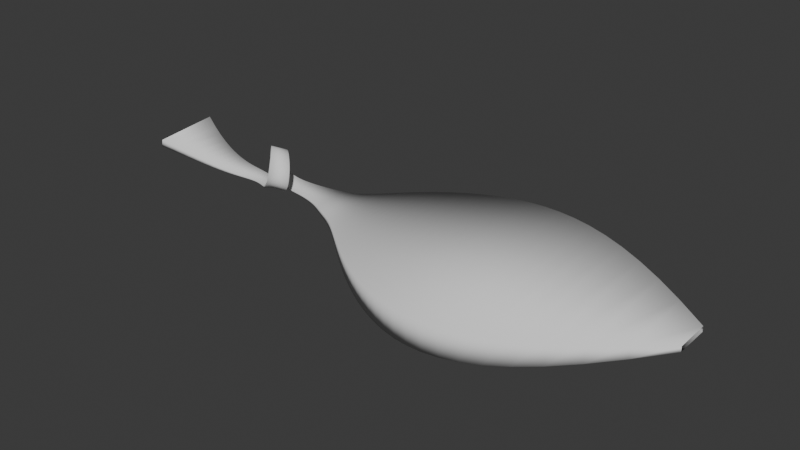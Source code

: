 # Source: loopGround.blend  (saved by Blender 4.5.88; exported with 4.5.12 LTS)
import bpy
from mathutils import Matrix  # noqa: F401  (used for matrix-valued properties, if any)

bpy.ops.wm.read_factory_settings(use_empty=True)
scene = bpy.context.scene
scene.name = 'Scene'

# ---- collections
col_collection = bpy.data.collections.new('Collection'); scene.collection.children.link(col_collection)

# ---- world
world_world = bpy.data.worlds.new('World'); scene.world = world_world
world_world.use_nodes = True; world_world.node_tree.nodes.clear()
_N = world_world.node_tree.nodes; _L = world_world.node_tree.links
n0 = _N.new('ShaderNodeOutputWorld'); n0.name = 'World Output'; n0.location = (200, 100)
n1 = _N.new('ShaderNodeBackground'); n1.name = 'Background'; n1.location = (-200, 100)
n1.inputs[0].default_value = (0.05088, 0.05088, 0.05088, 1.0)
_L.new(n1.outputs[0], n0.inputs[0])
n0.is_active_output = True
world_world.color = (0.05088, 0.05088, 0.05088)
world_world.sun_shadow_jitter_overblur = 0.0

# ---- meshes
me_nurbspath = bpy.data.meshes.new('NurbsPath')
me_nurbspath.from_pydata([(-21.64, 4.508, 4.05), (-22.55, -5.269, 2.644), (-23.07, -5.022, 1.266), (-22.16, 4.755, 2.671), (-19.58, 3.838, 2.968), (-20.17, -4.777, 2.133), (-20.59, -4.629, 0.9061), (-20.0, 3.986, 1.741), (-17.68, 3.245, 2.169), (-18.09, -4.326, 1.638), (-18.43, -4.231, 0.5495), (-18.02, 3.34, 1.08), (-15.96, 2.733, 1.587), (-16.26, -3.923, 1.185), (-16.52, -3.853, 0.2196), (-16.22, 2.803, 0.6212), (-14.4, 2.294, 1.17), (-14.64, -3.571, 0.7897), (-14.84, -3.507, -0.06845), (-14.6, 2.359, 0.3121), (-13.0, 1.922, 0.8786), (-13.2, -3.265, 0.4574), (-13.36, -3.197, -0.3073), (-13.16, 1.991, 0.1139), (-11.75, 1.607, 0.6806), (-11.92, -3.001, 0.1883), (-12.04, -2.924, -0.4955), (-11.86, 1.685, -0.003106), (-10.63, 1.341, 0.5522), (-10.78, -2.775, -0.02199), (-10.87, -2.686, -0.6358), (-10.71, 1.43, -0.06159), (-9.629, 1.115, 0.4744), (-9.764, -2.583, -0.1801), (-9.821, -2.483, -0.7337), (-9.686, 1.215, -0.07916), (-8.733, 0.9232, 0.4326), (-8.851, -2.421, -0.2942), (-8.888, -2.311, -0.7963), (-8.77, 1.034, -0.06938), (-7.926, 0.7596, 0.4155), (-8.033, -2.288, -0.3727), (-8.054, -2.169, -0.831), (-7.947, 0.8788, -0.04278), (-7.194, 0.619, 0.4139), (-7.296, -2.181, -0.4237), (-7.306, -2.055, -0.8452), (-7.204, 0.7454, -0.007507), (-6.526, 0.4968, 0.4211), (-6.632, -2.099, -0.4544), (-6.633, -1.967, -0.8453), (-6.527, 0.6287, 0.03022), (-5.91, 0.3891, 0.4318), (-6.03, -2.041, -0.4708), (-6.025, -1.905, -0.8369), (-5.905, 0.5248, 0.06573), (-5.337, 0.2922, 0.4421), (-5.481, -2.005, -0.4774), (-5.471, -1.867, -0.8238), (-5.327, 0.4302, 0.09573), (-4.799, 0.2032, 0.4495), (-4.978, -1.992, -0.4774), (-4.964, -1.853, -0.8088), (-4.786, 0.342, 0.1182), (-4.291, 0.1196, 0.453), (-4.512, -2.001, -0.4722), (-4.494, -1.863, -0.793), (-4.273, 0.2577, 0.1323), (-3.806, 0.0392, 0.4525), (-4.078, -2.032, -0.4622), (-4.056, -1.896, -0.7765), (-3.784, 0.1751, 0.1382), (-3.34, -0.03971, 0.4481), (-3.67, -2.086, -0.4468), (-3.644, -1.953, -0.7586), (-3.314, 0.0924, 0.1363), (-2.89, -0.1187, 0.4394), (-3.284, -2.161, -0.4252), (-3.253, -2.035, -0.7381), (-2.859, 0.007763, 0.1265), (-2.451, -0.1991, 0.4264), (-2.915, -2.257, -0.3959), (-2.879, -2.139, -0.7133), (-2.416, -0.08035, 0.109), (-2.022, -0.282, 0.4084), (-2.56, -2.374, -0.3572), (-2.521, -2.265, -0.682), (-1.982, -0.1734, 0.08361), (-1.6, -0.3685, 0.3851), (-2.217, -2.508, -0.307), (-2.173, -2.412, -0.6417), (-1.557, -0.2728, 0.05035), (-1.184, -0.4595, 0.356), (-1.882, -2.659, -0.2428), (-1.836, -2.579, -0.5894), (-1.138, -0.3798, 0.009433), (-0.773, -0.556, 0.3212), (-1.554, -2.822, -0.1625), (-1.506, -2.761, -0.5222), (-0.7248, -0.4959, -0.03851), (-0.3666, -0.6592, 0.2809), (-1.232, -2.994, -0.06383), (-1.183, -2.957, -0.437), (-0.3172, -0.6224, -0.09227), (0.03468, -0.7701, 0.2364), (-0.9161, -3.171, 0.05489), (-0.8658, -3.162, -0.3313), (0.08492, -0.7608, -0.1498), (0.4303, -0.8899, 0.1896), (-0.6064, -3.349, 0.1948), (-0.5555, -3.371, -0.2028), (0.4812, -0.9122, -0.2081), (0.8194, -1.02, 0.1436), (-0.3047, -3.52, 0.3563), (-0.2525, -3.578, -0.05012), (0.8716, -1.078, -0.2628), (1.201, -1.16, 0.1029), (-0.01353, -3.681, 0.5384), (0.04132, -3.778, 0.1272), (1.256, -1.257, -0.3083), (1.575, -1.31, 0.07358), (0.2628, -3.825, 0.7394), (0.3229, -3.965, 0.3284), (1.635, -1.451, -0.3374), (1.94, -1.471, 0.06338), (0.5185, -3.946, 0.9556), (0.5878, -4.132, 0.5515), (2.009, -1.656, -0.3408), (2.297, -1.638, 0.08214), (0.7464, -4.04, 1.182), (0.8301, -4.273, 0.7926), (2.381, -1.87, -0.3072), (2.646, -1.809, 0.1411), (0.9395, -4.104, 1.411), (1.043, -4.383, 1.046), (2.749, -2.088, -0.2238), (2.983, -1.977, 0.2515), (1.093, -4.138, 1.634), (1.222, -4.462, 1.305), (3.112, -2.301, -0.07811), (3.305, -2.134, 0.4234), (1.206, -4.145, 1.844), (1.363, -4.509, 1.561), (3.462, -2.498, 0.1407), (3.601, -2.27, 0.6625), (1.284, -4.13, 2.034), (1.47, -4.527, 1.809), (3.787, -2.667, 0.4378), (3.858, -2.373, 0.9672), (1.335, -4.102, 2.204), (1.546, -4.523, 2.045), (4.069, -2.793, 0.8088), (4.062, -2.433, 1.326), (1.371, -4.067, 2.362), (1.6, -4.501, 2.274), (4.291, -2.867, 1.238), (4.203, -2.447, 1.722), (1.399, -4.029, 2.522), (1.64, -4.466, 2.503), (4.444, -2.884, 1.703), (4.277, -2.414, 2.136), (1.422, -3.988, 2.698), (1.668, -4.418, 2.743), (4.524, -2.844, 2.18), (4.289, -2.337, 2.55), (1.439, -3.94, 2.9), (1.686, -4.357, 3.001), (4.535, -2.754, 2.651), (4.242, -2.223, 2.954), (1.444, -3.882, 3.132), (1.689, -4.279, 3.28), (4.487, -2.62, 3.102), (4.144, -2.076, 3.339), (1.434, -3.809, 3.392), (1.677, -4.183, 3.582), (4.387, -2.45, 3.529), (4.001, -1.904, 3.702), (1.407, -3.72, 3.677), (1.646, -4.066, 3.901), (4.241, -2.25, 3.926), (3.82, -1.712, 4.038), (1.358, -3.613, 3.979), (1.595, -3.927, 4.233), (4.056, -2.026, 4.292), (3.606, -1.506, 4.343), (1.289, -3.485, 4.289), (1.521, -3.764, 4.569), (3.838, -1.785, 4.623), (3.367, -1.291, 4.615), (1.198, -3.338, 4.598), (1.424, -3.579, 4.901), (3.592, -1.533, 4.918), (3.108, -1.075, 4.848), (1.085, -3.172, 4.896), (1.302, -3.373, 5.22), (3.324, -1.276, 5.172), (2.837, -0.8602, 5.04), (0.9509, -2.987, 5.173), (1.153, -3.145, 5.516), (3.039, -1.018, 5.382), (2.56, -0.6529, 5.187), (0.7944, -2.787, 5.422), (0.9781, -2.899, 5.781), (2.744, -0.7654, 5.545), (2.286, -0.4562, 5.288), (0.6154, -2.571, 5.635), (0.7746, -2.636, 6.006), (2.445, -0.521, 5.659), (2.019, -0.2731, 5.343), (0.4141, -2.342, 5.804), (0.5429, -2.358, 6.182), (2.148, -0.2886, 5.721), (1.765, -0.1052, 5.354), (0.1915, -2.104, 5.922), (0.2849, -2.069, 6.302), (1.859, -0.07094, 5.734), (1.528, 0.04723, 5.325), (-0.04964, -1.859, 5.983), (0.005043, -1.776, 6.355), (1.583, 0.1303, 5.698), (1.309, 0.186, 5.261), (-0.3039, -1.614, 5.98), (-0.2887, -1.485, 6.337), (1.324, 0.3149, 5.617), (1.105, 0.3143, 5.163), (-0.5641, -1.374, 5.912), (-0.5861, -1.205, 6.245), (1.083, 0.4838, 5.497), (0.9153, 0.4358, 5.035), (-0.8219, -1.147, 5.779), (-0.877, -0.9431, 6.084), (0.8603, 0.6395, 5.34), (0.737, 0.5533, 4.877), (-1.07, -0.9368, 5.586), (-1.153, -0.7057, 5.86), (0.6542, 0.7845, 5.151), (0.5695, 0.6686, 4.688), (-1.303, -0.7472, 5.341), (-1.409, -0.4949, 5.585), (0.4638, 0.921, 4.932), (0.4133, 0.782, 4.47), (-1.516, -0.5794, 5.051), (-1.641, -0.311, 5.266), (0.2888, 1.05, 4.685), (0.27, 0.8929, 4.225), (-1.707, -0.4333, 4.724), (-1.848, -0.153, 4.913), (0.1297, 1.173, 4.414), (0.1415, 1.0, 3.959), (-1.874, -0.3079, 4.368), (-2.028, -0.01896, 4.533), (-0.01249, 1.289, 4.124), (0.03001, 1.103, 3.678), (-2.015, -0.2015, 3.989), (-2.181, 0.09358, 4.133), (-0.1364, 1.398, 3.822), (-0.06272, 1.199, 3.39), (-2.127, -0.1124, 3.596), (-2.305, 0.187, 3.719), (-0.2408, 1.499, 3.513), (-0.1354, 1.288, 3.103), (-2.21, -0.03882, 3.193), (-2.399, 0.2635, 3.295), (-0.3245, 1.591, 3.205), (-0.1875, 1.37, 2.822), (-2.26, 0.02072, 2.787), (-2.459, 0.3247, 2.867), (-0.3868, 1.674, 2.902), (-0.2189, 1.443, 2.555), (-2.276, 0.06752, 2.381), (-2.485, 0.3721, 2.437), (-0.4273, 1.747, 2.611), (-0.2304, 1.507, 2.305), (-2.256, 0.1027, 1.98), (-2.472, 0.4069, 2.009), (-0.4461, 1.811, 2.335), (-0.2233, 1.563, 2.078), (-2.197, 0.1272, 1.587), (-2.417, 0.43, 1.587), (-0.4437, 1.866, 2.078), (-0.1997, 1.61, 1.875), (-2.096, 0.1416, 1.208), (-2.317, 0.442, 1.175), (-0.421, 1.911, 1.842), (-0.1618, 1.65, 1.696), (-1.951, 0.1464, 0.8467), (-2.168, 0.4433, 0.7783), (-0.3789, 1.947, 1.628), (-0.1109, 1.683, 1.539), (-1.761, 0.1419, 0.5113), (-1.968, 0.434, 0.4053), (-0.3176, 1.975, 1.433), (-0.04625, 1.709, 1.399), (-1.529, 0.1285, 0.2091), (-1.719, 0.4145, 0.06582), (-0.2362, 1.995, 1.256), (0.03539, 1.731, 1.27), (-1.259, 0.107, -0.05274), (-1.426, 0.3854, -0.2306), (-0.1322, 2.009, 1.092), (0.1396, 1.747, 1.148), (-0.9592, 0.07865, -0.2698), (-1.101, 0.3483, -0.4774), (-0.001996, 2.017, 0.9403), (0.2721, 1.758, 1.032), (-0.6394, 0.04493, -0.4418), (-0.7539, 0.3051, -0.6734), (0.1576, 2.018, 0.8002), (0.4372, 1.764, 0.9221), (-0.3071, 0.007342, -0.5726), (-0.3961, 0.2576, -0.8224), (0.3482, 2.014, 0.6723), (0.6358, 1.766, 0.8212), (0.03216, -0.03297, -0.6682), (-0.03448, 0.2076, -0.9317), (0.5692, 2.006, 0.5577), (0.866, 1.764, 0.7306), (0.376, -0.0753, -0.7359), (0.3279, 0.1558, -1.01), (0.8179, 1.995, 0.4567), (1.124, 1.761, 0.6514), (0.724, -0.1193, -0.7819), (0.6908, 0.1029, -1.064), (1.091, 1.983, 0.3692), (1.405, 1.757, 0.5838), (1.076, -0.165, -0.8112), (1.055, 0.04892, -1.101), (1.384, 1.97, 0.2942), (1.706, 1.753, 0.5271), (1.433, -0.2123, -0.8276), (1.421, -0.006123, -1.124), (1.694, 1.959, 0.2304), (2.023, 1.751, 0.4801), (1.794, -0.2614, -0.834), (1.788, -0.0623, -1.138), (2.018, 1.95, 0.1763), (2.353, 1.752, 0.4417), (2.158, -0.3122, -0.833), (2.158, -0.1198, -1.145), (2.353, 1.945, 0.1301), (2.694, 1.757, 0.4105), (2.525, -0.365, -0.8264), (2.529, -0.1787, -1.147), (2.698, 1.943, 0.09031), (3.042, 1.766, 0.385), (2.895, -0.4199, -0.8157), (2.902, -0.2392, -1.145), (3.049, 1.947, 0.05536), (3.397, 1.781, 0.3641), (3.266, -0.477, -0.8022), (3.274, -0.3017, -1.142), (3.405, 1.956, 0.02381), (3.756, 1.8, 0.3464), (3.638, -0.5366, -0.7869), (3.647, -0.3663, -1.139), (3.765, 1.971, -0.005631), (4.117, 1.826, 0.3311), (4.009, -0.5987, -0.7706), (4.019, -0.4332, -1.136), (4.126, 1.991, -0.03407), (4.479, 1.857, 0.3172), (4.379, -0.6637, -0.7539), (4.389, -0.5029, -1.133), (4.489, 2.018, -0.06244), (4.841, 1.895, 0.304), (4.746, -0.7318, -0.7369), (4.756, -0.5754, -1.132), (4.851, 2.051, -0.09146), (5.202, 1.937, 0.291), (5.11, -0.803, -0.7201), (5.12, -0.6511, -1.133), (5.212, 2.089, -0.1216), (5.562, 1.986, 0.2779), (5.47, -0.8778, -0.7034), (5.479, -0.7303, -1.135), (5.571, 2.133, -0.1532), (5.919, 2.039, 0.2647), (5.825, -0.9562, -0.6868), (5.834, -0.8133, -1.138), (5.928, 2.182, -0.1862), (6.273, 2.096, 0.2515), (6.173, -1.039, -0.6701), (6.182, -0.9002, -1.142), (6.283, 2.235, -0.2204), (6.624, 2.158, 0.2384), (6.514, -1.125, -0.6534), (6.525, -0.9911, -1.148), (6.634, 2.291, -0.2557), (6.971, 2.222, 0.2256), (6.848, -1.216, -0.6365), (6.86, -1.086, -1.154), (6.982, 2.351, -0.2919), (7.313, 2.289, 0.2132), (7.174, -1.31, -0.6195), (7.187, -1.185, -1.161), (7.326, 2.414, -0.3288), (7.651, 2.359, 0.2014), (7.492, -1.409, -0.6025), (7.506, -1.288, -1.17), (7.665, 2.479, -0.366), (7.984, 2.43, 0.1904), (7.801, -1.511, -0.5856), (7.816, -1.395, -1.179), (8.0, 2.546, -0.4032), (8.312, 2.503, 0.1804), (8.101, -1.617, -0.5691), (8.118, -1.505, -1.19), (8.33, 2.615, -0.4403), (8.635, 2.577, 0.1717), (8.392, -1.727, -0.553), (8.411, -1.619, -1.201), (8.654, 2.685, -0.4767), (8.952, 2.651, 0.1644), (8.674, -1.839, -0.5376), (8.695, -1.735, -1.214), (8.973, 2.756, -0.5124), (9.262, 2.726, 0.1588), (8.947, -1.955, -0.5231), (8.971, -1.853, -1.229), (9.286, 2.827, -0.5468), (9.567, 2.801, 0.155), (9.213, -2.072, -0.5097), (9.24, -1.973, -1.245), (9.593, 2.899, -0.5799), (9.865, 2.876, 0.153), (9.472, -2.191, -0.4976), (9.501, -2.095, -1.262), (9.893, 2.972, -0.6113), (10.16, 2.95, 0.1529), (9.725, -2.311, -0.4869), (9.755, -2.217, -1.281), (10.19, 3.044, -0.641), (10.44, 3.024, 0.1547), (9.972, -2.431, -0.4776), (10.01, -2.339, -1.301), (10.47, 3.117, -0.6688), (10.71, 3.097, 0.1581), (10.22, -2.552, -0.4698), (10.25, -2.46, -1.323), (10.75, 3.189, -0.6948), (10.98, 3.17, 0.163), (10.46, -2.671, -0.4636), (10.49, -2.58, -1.346), (11.01, 3.262, -0.719), (11.24, 3.242, 0.1692), (10.7, -2.79, -0.4587), (10.74, -2.698, -1.369), (11.27, 3.334, -0.7415), (11.48, 3.315, 0.1765), (10.94, -2.907, -0.4553), (10.98, -2.815, -1.395), (11.52, 3.407, -0.7628), (11.73, 3.388, 0.1847), (11.19, -3.023, -0.4533), (11.23, -2.93, -1.421), (11.76, 3.481, -0.783), (11.96, 3.464, 0.1936), (11.44, -3.14, -0.4529), (11.47, -3.045, -1.449), (12.0, 3.558, -0.8027), (12.19, 3.543, 0.2033), (11.7, -3.257, -0.4541), (11.73, -3.16, -1.48), (12.23, 3.639, -0.8222), (12.42, 3.627, 0.2136), (11.96, -3.376, -0.4571), (11.99, -3.277, -1.513), (12.45, 3.726, -0.8421), (12.65, 3.719, 0.2245), (12.23, -3.5, -0.462), (12.26, -3.398, -1.55), (12.68, 3.82, -0.8631), (12.88, 3.82, 0.2361), (12.52, -3.629, -0.4691), (12.54, -3.524, -1.591), (12.9, 3.925, -0.8859), (13.12, 3.934, 0.2485), (12.81, -3.767, -0.4786), (12.83, -3.659, -1.638), (13.14, 4.043, -0.9112), (13.37, 4.064, 0.2616), (13.12, -3.917, -0.4909), (13.14, -3.804, -1.692), (13.39, 4.177, -0.9398), (13.63, 4.214, 0.2758), (13.45, -4.082, -0.5062), (13.46, -3.964, -1.755), (13.65, 4.331, -0.9727), (13.92, 4.386, 0.2911), (13.79, -4.265, -0.525), (13.8, -4.143, -1.827), (13.93, 4.509, -1.011), (14.22, 4.586, 0.3078), (14.16, -4.472, -0.5476), (14.17, -4.343, -1.911), (14.23, 4.715, -1.055), (14.56, 4.819, 0.3262), (14.55, -4.706, -0.5747), (14.56, -4.57, -2.008), (14.56, 4.954, -1.107), (14.92, 5.089, 0.3466), (14.97, -4.973, -0.6066), (14.97, -4.829, -2.121), (14.92, 5.232, -1.167), (15.32, 5.4, 0.3693), (15.43, -5.277, -0.6439), (15.42, -5.124, -2.251), (15.32, 5.553, -1.237), (15.77, 5.757, 0.3947), (15.92, -5.621, -0.687), (15.91, -5.458, -2.399), (15.76, 5.92, -1.318), (16.25, 6.162, 0.4229), (16.45, -6.009, -0.7361), (16.44, -5.834, -2.568), (16.25, 6.336, -1.409), (16.79, 6.615, 0.454), (17.02, -6.441, -0.7914), (17.01, -6.254, -2.756), (16.78, 6.803, -1.511), (17.38, 7.118, 0.4881), (17.65, -6.917, -0.8528), (17.64, -6.716, -2.965), (17.37, 7.319, -1.624), (18.03, 7.668, 0.5251), (18.33, -7.438, -0.92), (18.32, -7.221, -3.193), (18.02, 7.885, -1.748), (18.74, 8.263, 0.5649), (19.08, -8.0, -0.9929), (19.06, -7.766, -3.44), (18.73, 8.497, -1.883), (19.52, 8.9, 0.6073), (19.88, -8.601, -1.071), (19.87, -8.348, -3.705), (19.51, 9.152, -2.026), (20.38, 9.573, 0.652), (20.76, -9.236, -1.154), (20.74, -8.964, -3.984), (20.36, 9.845, -2.179), (21.32, 10.28, 0.6987), (21.71, -9.899, -1.24), (21.69, -9.608, -4.277), (21.3, 10.57, -2.338), (22.34, 11.01, 0.7468), (22.74, -10.59, -1.33), (22.72, -10.27, -4.579), (22.32, 11.32, -2.503), (23.45, 11.75, 0.796), (23.85, -11.29, -1.421), (23.83, -10.95, -4.888), (23.43, 12.09, -2.671), (24.66, 12.51, 0.8455), (25.06, -11.99, -1.513), (25.04, -11.64, -5.2), (24.64, 12.86, -2.841), (25.97, 13.25, 0.8948), (26.36, -12.7, -1.605), (26.34, -12.32, -5.51), (25.96, 13.63, -3.011), (27.4, 13.99, 0.943), (27.76, -13.39, -1.695), (27.74, -12.99, -5.814), (27.38, 14.38, -3.177), (28.93, 14.69, 0.9891), (29.27, -14.05, -1.781), (29.26, -13.63, -6.106), (28.92, 15.11, -3.336), (30.59, 15.35, 1.032), (30.9, -14.67, -1.861), (30.89, -14.23, -6.378), (30.58, 15.79, -3.486), (32.38, 15.94, 1.068), (32.66, -15.22, -1.931), (32.64, -14.77, -6.62), (32.37, 16.39, -3.622), (34.32, 16.44, 1.094), (34.56, -15.68, -1.986), (34.55, -15.22, -6.819), (34.31, 16.9, -3.739), (36.42, 16.8, 1.105), (36.61, -16.02, -2.019), (36.61, -15.55, -6.959), (36.41, 17.27, -3.834), (38.69, 17.01, 1.097), (38.85, -16.2, -2.025), (38.84, -15.73, -7.023), (38.68, 17.48, -3.901), (41.16, 17.01, 1.063), (41.28, -16.19, -1.995), (41.28, -15.73, -6.991), (41.16, 17.47, -3.933), (43.85, 16.77, 0.9979), (43.94, -15.93, -1.922), (43.94, -15.49, -6.842), (43.85, 17.21, -3.922), (46.78, 16.23, 0.8971), (46.84, -15.38, -1.798), (46.84, -14.97, -6.553), (46.78, 16.63, -3.858), (49.98, 15.33, 0.7586), (50.02, -14.48, -1.619), (50.02, -14.12, -6.104), (49.98, 15.69, -3.726), (53.48, 14.02, 0.5848), (53.5, -13.17, -1.386), (53.5, -12.87, -5.476), (53.48, 14.31, -3.506), (57.31, 12.23, 0.3849), (57.32, -11.39, -1.103), (57.32, -11.16, -4.656), (57.31, 12.45, -3.168), (61.51, 9.888, 0.1785), (61.51, -9.055, -0.7871), (61.51, -8.91, -3.637), (61.51, 10.03, -2.672), (66.11, 6.924, -0.0005774), (66.11, -6.102, -0.4692), (66.11, -6.031, -2.429), (66.11, 6.994, -1.96), (71.15, 3.257, -0.09884), (71.15, -2.443, -0.1989), (71.15, -2.428, -1.057), (71.15, 3.272, -0.9565)], [], [(0, 4, 7, 3), (1, 5, 4, 0), (2, 6, 5, 1), (3, 7, 6, 2), (4, 8, 11, 7), (5, 9, 8, 4), (6, 10, 9, 5), (7, 11, 10, 6), (8, 12, 15, 11), (9, 13, 12, 8), (10, 14, 13, 9), (11, 15, 14, 10), (12, 16, 19, 15), (13, 17, 16, 12), (14, 18, 17, 13), (15, 19, 18, 14), (16, 20, 23, 19), (17, 21, 20, 16), (18, 22, 21, 17), (19, 23, 22, 18), (20, 24, 27, 23), (21, 25, 24, 20), (22, 26, 25, 21), (23, 27, 26, 22), (24, 28, 31, 27), (25, 29, 28, 24), (26, 30, 29, 25), (27, 31, 30, 26), (28, 32, 35, 31), (29, 33, 32, 28), (30, 34, 33, 29), (31, 35, 34, 30), (32, 36, 39, 35), (33, 37, 36, 32), (34, 38, 37, 33), (35, 39, 38, 34), (36, 40, 43, 39), (37, 41, 40, 36), (38, 42, 41, 37), (39, 43, 42, 38), (40, 44, 47, 43), (41, 45, 44, 40), (42, 46, 45, 41), (43, 47, 46, 42), (44, 48, 51, 47), (45, 49, 48, 44), (46, 50, 49, 45), (47, 51, 50, 46), (48, 52, 55, 51), (49, 53, 52, 48), (50, 54, 53, 49), (51, 55, 54, 50), (52, 56, 59, 55), (53, 57, 56, 52), (54, 58, 57, 53), (55, 59, 58, 54), (56, 60, 63, 59), (57, 61, 60, 56), (58, 62, 61, 57), (59, 63, 62, 58), (60, 64, 67, 63), (61, 65, 64, 60), (62, 66, 65, 61), (63, 67, 66, 62), (64, 68, 71, 67), (65, 69, 68, 64), (66, 70, 69, 65), (67, 71, 70, 66), (68, 72, 75, 71), (69, 73, 72, 68), (70, 74, 73, 69), (71, 75, 74, 70), (72, 76, 79, 75), (73, 77, 76, 72), (74, 78, 77, 73), (75, 79, 78, 74), (76, 80, 83, 79), (77, 81, 80, 76), (78, 82, 81, 77), (79, 83, 82, 78), (80, 84, 87, 83), (81, 85, 84, 80), (82, 86, 85, 81), (83, 87, 86, 82), (84, 88, 91, 87), (85, 89, 88, 84), (86, 90, 89, 85), (87, 91, 90, 86), (88, 92, 95, 91), (89, 93, 92, 88), (90, 94, 93, 89), (91, 95, 94, 90), (92, 96, 99, 95), (93, 97, 96, 92), (94, 98, 97, 93), (95, 99, 98, 94), (96, 100, 103, 99), (97, 101, 100, 96), (98, 102, 101, 97), (99, 103, 102, 98), (100, 104, 107, 103), (101, 105, 104, 100), (102, 106, 105, 101), (103, 107, 106, 102), (104, 108, 111, 107), (105, 109, 108, 104), (106, 110, 109, 105), (107, 111, 110, 106), (108, 112, 115, 111), (109, 113, 112, 108), (110, 114, 113, 109), (111, 115, 114, 110), (112, 116, 119, 115), (113, 117, 116, 112), (114, 118, 117, 113), (115, 119, 118, 114), (116, 120, 123, 119), (117, 121, 120, 116), (118, 122, 121, 117), (119, 123, 122, 118), (120, 124, 127, 123), (121, 125, 124, 120), (122, 126, 125, 121), (123, 127, 126, 122), (124, 128, 131, 127), (125, 129, 128, 124), (126, 130, 129, 125), (127, 131, 130, 126), (128, 132, 135, 131), (129, 133, 132, 128), (130, 134, 133, 129), (131, 135, 134, 130), (132, 136, 139, 135), (133, 137, 136, 132), (134, 138, 137, 133), (135, 139, 138, 134), (136, 140, 143, 139), (137, 141, 140, 136), (138, 142, 141, 137), (139, 143, 142, 138), (140, 144, 147, 143), (141, 145, 144, 140), (142, 146, 145, 141), (143, 147, 146, 142), (144, 148, 151, 147), (145, 149, 148, 144), (146, 150, 149, 145), (147, 151, 150, 146), (148, 152, 155, 151), (149, 153, 152, 148), (150, 154, 153, 149), (151, 155, 154, 150), (152, 156, 159, 155), (153, 157, 156, 152), (154, 158, 157, 153), (155, 159, 158, 154), (156, 160, 163, 159), (157, 161, 160, 156), (158, 162, 161, 157), (159, 163, 162, 158), (160, 164, 167, 163), (161, 165, 164, 160), (162, 166, 165, 161), (163, 167, 166, 162), (164, 168, 171, 167), (165, 169, 168, 164), (166, 170, 169, 165), (167, 171, 170, 166), (168, 172, 175, 171), (169, 173, 172, 168), (170, 174, 173, 169), (171, 175, 174, 170), (172, 176, 179, 175), (173, 177, 176, 172), (174, 178, 177, 173), (175, 179, 178, 174), (176, 180, 183, 179), (177, 181, 180, 176), (178, 182, 181, 177), (179, 183, 182, 178), (180, 184, 187, 183), (181, 185, 184, 180), (182, 186, 185, 181), (183, 187, 186, 182), (184, 188, 191, 187), (185, 189, 188, 184), (186, 190, 189, 185), (187, 191, 190, 186), (188, 192, 195, 191), (189, 193, 192, 188), (190, 194, 193, 189), (191, 195, 194, 190), (192, 196, 199, 195), (193, 197, 196, 192), (194, 198, 197, 193), (195, 199, 198, 194), (196, 200, 203, 199), (197, 201, 200, 196), (198, 202, 201, 197), (199, 203, 202, 198), (200, 204, 207, 203), (201, 205, 204, 200), (202, 206, 205, 201), (203, 207, 206, 202), (204, 208, 211, 207), (205, 209, 208, 204), (206, 210, 209, 205), (207, 211, 210, 206), (208, 212, 215, 211), (209, 213, 212, 208), (210, 214, 213, 209), (211, 215, 214, 210), (212, 216, 219, 215), (213, 217, 216, 212), (214, 218, 217, 213), (215, 219, 218, 214), (216, 220, 223, 219), (217, 221, 220, 216), (218, 222, 221, 217), (219, 223, 222, 218), (220, 224, 227, 223), (221, 225, 224, 220), (222, 226, 225, 221), (223, 227, 226, 222), (224, 228, 231, 227), (225, 229, 228, 224), (226, 230, 229, 225), (227, 231, 230, 226), (228, 232, 235, 231), (229, 233, 232, 228), (230, 234, 233, 229), (231, 235, 234, 230), (232, 236, 239, 235), (233, 237, 236, 232), (234, 238, 237, 233), (235, 239, 238, 234), (236, 240, 243, 239), (237, 241, 240, 236), (238, 242, 241, 237), (239, 243, 242, 238), (240, 244, 247, 243), (241, 245, 244, 240), (242, 246, 245, 241), (243, 247, 246, 242), (244, 248, 251, 247), (245, 249, 248, 244), (246, 250, 249, 245), (247, 251, 250, 246), (248, 252, 255, 251), (249, 253, 252, 248), (250, 254, 253, 249), (251, 255, 254, 250), (252, 256, 259, 255), (253, 257, 256, 252), (254, 258, 257, 253), (255, 259, 258, 254), (256, 260, 263, 259), (257, 261, 260, 256), (258, 262, 261, 257), (259, 263, 262, 258), (260, 264, 267, 263), (261, 265, 264, 260), (262, 266, 265, 261), (263, 267, 266, 262), (264, 268, 271, 267), (265, 269, 268, 264), (266, 270, 269, 265), (267, 271, 270, 266), (268, 272, 275, 271), (269, 273, 272, 268), (270, 274, 273, 269), (271, 275, 274, 270), (272, 276, 279, 275), (273, 277, 276, 272), (274, 278, 277, 273), (275, 279, 278, 274), (276, 280, 283, 279), (277, 281, 280, 276), (278, 282, 281, 277), (279, 283, 282, 278), (280, 284, 287, 283), (281, 285, 284, 280), (282, 286, 285, 281), (283, 287, 286, 282), (284, 288, 291, 287), (285, 289, 288, 284), (286, 290, 289, 285), (287, 291, 290, 286), (288, 292, 295, 291), (289, 293, 292, 288), (290, 294, 293, 289), (291, 295, 294, 290), (292, 296, 299, 295), (293, 297, 296, 292), (294, 298, 297, 293), (295, 299, 298, 294), (296, 300, 303, 299), (297, 301, 300, 296), (298, 302, 301, 297), (299, 303, 302, 298), (300, 304, 307, 303), (301, 305, 304, 300), (302, 306, 305, 301), (303, 307, 306, 302), (304, 308, 311, 307), (305, 309, 308, 304), (306, 310, 309, 305), (307, 311, 310, 306), (308, 312, 315, 311), (309, 313, 312, 308), (310, 314, 313, 309), (311, 315, 314, 310), (312, 316, 319, 315), (313, 317, 316, 312), (314, 318, 317, 313), (315, 319, 318, 314), (316, 320, 323, 319), (317, 321, 320, 316), (318, 322, 321, 317), (319, 323, 322, 318), (320, 324, 327, 323), (321, 325, 324, 320), (322, 326, 325, 321), (323, 327, 326, 322), (324, 328, 331, 327), (325, 329, 328, 324), (326, 330, 329, 325), (327, 331, 330, 326), (328, 332, 335, 331), (329, 333, 332, 328), (330, 334, 333, 329), (331, 335, 334, 330), (332, 336, 339, 335), (333, 337, 336, 332), (334, 338, 337, 333), (335, 339, 338, 334), (336, 340, 343, 339), (337, 341, 340, 336), (338, 342, 341, 337), (339, 343, 342, 338), (340, 344, 347, 343), (341, 345, 344, 340), (342, 346, 345, 341), (343, 347, 346, 342), (344, 348, 351, 347), (345, 349, 348, 344), (346, 350, 349, 345), (347, 351, 350, 346), (348, 352, 355, 351), (349, 353, 352, 348), (350, 354, 353, 349), (351, 355, 354, 350), (352, 356, 359, 355), (353, 357, 356, 352), (354, 358, 357, 353), (355, 359, 358, 354), (356, 360, 363, 359), (357, 361, 360, 356), (358, 362, 361, 357), (359, 363, 362, 358), (360, 364, 367, 363), (361, 365, 364, 360), (362, 366, 365, 361), (363, 367, 366, 362), (364, 368, 371, 367), (365, 369, 368, 364), (366, 370, 369, 365), (367, 371, 370, 366), (368, 372, 375, 371), (369, 373, 372, 368), (370, 374, 373, 369), (371, 375, 374, 370), (372, 376, 379, 375), (373, 377, 376, 372), (374, 378, 377, 373), (375, 379, 378, 374), (376, 380, 383, 379), (377, 381, 380, 376), (378, 382, 381, 377), (379, 383, 382, 378), (380, 384, 387, 383), (381, 385, 384, 380), (382, 386, 385, 381), (383, 387, 386, 382), (384, 388, 391, 387), (385, 389, 388, 384), (386, 390, 389, 385), (387, 391, 390, 386), (388, 392, 395, 391), (389, 393, 392, 388), (390, 394, 393, 389), (391, 395, 394, 390), (392, 396, 399, 395), (393, 397, 396, 392), (394, 398, 397, 393), (395, 399, 398, 394), (396, 400, 403, 399), (397, 401, 400, 396), (398, 402, 401, 397), (399, 403, 402, 398), (400, 404, 407, 403), (401, 405, 404, 400), (402, 406, 405, 401), (403, 407, 406, 402), (404, 408, 411, 407), (405, 409, 408, 404), (406, 410, 409, 405), (407, 411, 410, 406), (408, 412, 415, 411), (409, 413, 412, 408), (410, 414, 413, 409), (411, 415, 414, 410), (412, 416, 419, 415), (413, 417, 416, 412), (414, 418, 417, 413), (415, 419, 418, 414), (416, 420, 423, 419), (417, 421, 420, 416), (418, 422, 421, 417), (419, 423, 422, 418), (420, 424, 427, 423), (421, 425, 424, 420), (422, 426, 425, 421), (423, 427, 426, 422), (424, 428, 431, 427), (425, 429, 428, 424), (426, 430, 429, 425), (427, 431, 430, 426), (428, 432, 435, 431), (429, 433, 432, 428), (430, 434, 433, 429), (431, 435, 434, 430), (432, 436, 439, 435), (433, 437, 436, 432), (434, 438, 437, 433), (435, 439, 438, 434), (436, 440, 443, 439), (437, 441, 440, 436), (438, 442, 441, 437), (439, 443, 442, 438), (440, 444, 447, 443), (441, 445, 444, 440), (442, 446, 445, 441), (443, 447, 446, 442), (444, 448, 451, 447), (445, 449, 448, 444), (446, 450, 449, 445), (447, 451, 450, 446), (448, 452, 455, 451), (449, 453, 452, 448), (450, 454, 453, 449), (451, 455, 454, 450), (452, 456, 459, 455), (453, 457, 456, 452), (454, 458, 457, 453), (455, 459, 458, 454), (456, 460, 463, 459), (457, 461, 460, 456), (458, 462, 461, 457), (459, 463, 462, 458), (460, 464, 467, 463), (461, 465, 464, 460), (462, 466, 465, 461), (463, 467, 466, 462), (464, 468, 471, 467), (465, 469, 468, 464), (466, 470, 469, 465), (467, 471, 470, 466), (468, 472, 475, 471), (469, 473, 472, 468), (470, 474, 473, 469), (471, 475, 474, 470), (472, 476, 479, 475), (473, 477, 476, 472), (474, 478, 477, 473), (475, 479, 478, 474), (476, 480, 483, 479), (477, 481, 480, 476), (478, 482, 481, 477), (479, 483, 482, 478), (480, 484, 487, 483), (481, 485, 484, 480), (482, 486, 485, 481), (483, 487, 486, 482), (484, 488, 491, 487), (485, 489, 488, 484), (486, 490, 489, 485), (487, 491, 490, 486), (488, 492, 495, 491), (489, 493, 492, 488), (490, 494, 493, 489), (491, 495, 494, 490), (492, 496, 499, 495), (493, 497, 496, 492), (494, 498, 497, 493), (495, 499, 498, 494), (496, 500, 503, 499), (497, 501, 500, 496), (498, 502, 501, 497), (499, 503, 502, 498), (500, 504, 507, 503), (501, 505, 504, 500), (502, 506, 505, 501), (503, 507, 506, 502), (504, 508, 511, 507), (505, 509, 508, 504), (506, 510, 509, 505), (507, 511, 510, 506), (508, 512, 515, 511), (509, 513, 512, 508), (510, 514, 513, 509), (511, 515, 514, 510), (512, 516, 519, 515), (513, 517, 516, 512), (514, 518, 517, 513), (515, 519, 518, 514), (516, 520, 523, 519), (517, 521, 520, 516), (518, 522, 521, 517), (519, 523, 522, 518), (520, 524, 527, 523), (521, 525, 524, 520), (522, 526, 525, 521), (523, 527, 526, 522), (524, 528, 531, 527), (525, 529, 528, 524), (526, 530, 529, 525), (527, 531, 530, 526), (528, 532, 535, 531), (529, 533, 532, 528), (530, 534, 533, 529), (531, 535, 534, 530), (532, 536, 539, 535), (533, 537, 536, 532), (534, 538, 537, 533), (535, 539, 538, 534), (536, 540, 543, 539), (537, 541, 540, 536), (538, 542, 541, 537), (539, 543, 542, 538), (540, 544, 547, 543), (541, 545, 544, 540), (542, 546, 545, 541), (543, 547, 546, 542), (544, 548, 551, 547), (545, 549, 548, 544), (546, 550, 549, 545), (547, 551, 550, 546), (548, 552, 555, 551), (549, 553, 552, 548), (550, 554, 553, 549), (551, 555, 554, 550), (552, 556, 559, 555), (553, 557, 556, 552), (554, 558, 557, 553), (555, 559, 558, 554), (556, 560, 563, 559), (557, 561, 560, 556), (558, 562, 561, 557), (559, 563, 562, 558), (560, 564, 567, 563), (561, 565, 564, 560), (562, 566, 565, 561), (563, 567, 566, 562), (564, 568, 571, 567), (565, 569, 568, 564), (566, 570, 569, 565), (567, 571, 570, 566), (568, 572, 575, 571), (569, 573, 572, 568), (570, 574, 573, 569), (571, 575, 574, 570), (572, 576, 579, 575), (573, 577, 576, 572), (574, 578, 577, 573), (575, 579, 578, 574), (576, 580, 583, 579), (577, 581, 580, 576), (578, 582, 581, 577), (579, 583, 582, 578), (580, 584, 587, 583), (581, 585, 584, 580), (582, 586, 585, 581), (583, 587, 586, 582), (584, 588, 591, 587), (585, 589, 588, 584), (586, 590, 589, 585), (587, 591, 590, 586), (588, 592, 595, 591), (589, 593, 592, 588), (590, 594, 593, 589), (591, 595, 594, 590), (592, 596, 599, 595), (593, 597, 596, 592), (594, 598, 597, 593), (595, 599, 598, 594), (596, 600, 603, 599), (597, 601, 600, 596), (598, 602, 601, 597), (599, 603, 602, 598), (600, 604, 607, 603), (601, 605, 604, 600), (602, 606, 605, 601), (603, 607, 606, 602), (604, 608, 611, 607), (605, 609, 608, 604), (606, 610, 609, 605), (607, 611, 610, 606), (608, 612, 615, 611), (609, 613, 612, 608), (610, 614, 613, 609), (611, 615, 614, 610), (612, 616, 619, 615), (613, 617, 616, 612), (614, 618, 617, 613), (615, 619, 618, 614), (616, 620, 623, 619), (617, 621, 620, 616), (618, 622, 621, 617), (619, 623, 622, 618)])
me_nurbspath.polygons.foreach_set('use_smooth', [True] * 620)
_uv = me_nurbspath.uv_layers.new(name='UVMap')
_uv.uv.foreach_set('vector', [0.0, 1.0, 0.006452, 1.0, 0.006452, 0.75, 0.0, 0.75, 0.0, 0.25, 0.006452, 0.25, 0.006452, 0.0, 0.0, 0.0, 0.0, 0.5, 0.006452, 0.5, 0.006452, 0.25, 0.0, 0.25, 0.0, 0.75, 0.006452, 0.75, 0.006452, 0.5, 0.0, 0.5, 0.006452, 1.0, 0.0129, 1.0, 0.0129, 0.75, 0.006452, 0.75, 0.006452, 0.25, 0.0129, 0.25, 0.0129, 0.0, 0.006452, 0.0, 0.006452, 0.5, 0.0129, 0.5, 0.0129, 0.25, 0.006452, 0.25, 0.006452, 0.75, 0.0129, 0.75, 0.0129, 0.5, 0.006452, 0.5, 0.0129, 1.0, 0.01935, 1.0, 0.01935, 0.75, 0.0129, 0.75, 0.0129, 0.25, 0.01935, 0.25, 0.01935, 0.0, 0.0129, 0.0, 0.0129, 0.5, 0.01935, 0.5, 0.01935, 0.25, 0.0129, 0.25, 0.0129, 0.75, 0.01935, 0.75, 0.01935, 0.5, 0.0129, 0.5, 0.01935, 1.0, 0.02581, 1.0, 0.02581, 0.75, 0.01935, 0.75, 0.01935, 0.25, 0.02581, 0.25, 0.02581, 0.0, 0.01935, 0.0, 0.01935, 0.5, 0.02581, 0.5, 0.02581, 0.25, 0.01935, 0.25, 0.01935, 0.75, 0.02581, 0.75, 0.02581, 0.5, 0.01935, 0.5, 0.02581, 1.0, 0.03226, 1.0, 0.03226, 0.75, 0.02581, 0.75, 0.02581, 0.25, 0.03226, 0.25, 0.03226, 0.0, 0.02581, 0.0, 0.02581, 0.5, 0.03226, 0.5, 0.03226, 0.25, 0.02581, 0.25, 0.02581, 0.75, 0.03226, 0.75, 0.03226, 0.5, 0.02581, 0.5, 0.03226, 1.0, 0.03871, 1.0, 0.03871, 0.75, 0.03226, 0.75, 0.03226, 0.25, 0.03871, 0.25, 0.03871, 0.0, 0.03226, 0.0, 0.03226, 0.5, 0.03871, 0.5, 0.03871, 0.25, 0.03226, 0.25, 0.03226, 0.75, 0.03871, 0.75, 0.03871, 0.5, 0.03226, 0.5, 0.03871, 1.0, 0.04516, 1.0, 0.04516, 0.75, 0.03871, 0.75, 0.03871, 0.25, 0.04516, 0.25, 0.04516, 0.0, 0.03871, 0.0, 0.03871, 0.5, 0.04516, 0.5, 0.04516, 0.25, 0.03871, 0.25, 0.03871, 0.75, 0.04516, 0.75, 0.04516, 0.5, 0.03871, 0.5, 0.04516, 1.0, 0.05161, 1.0, 0.05161, 0.75, 0.04516, 0.75, 0.04516, 0.25, 0.05161, 0.25, 0.05161, 0.0, 0.04516, 0.0, 0.04516, 0.5, 0.05161, 0.5, 0.05161, 0.25, 0.04516, 0.25, 0.04516, 0.75, 0.05161, 0.75, 0.05161, 0.5, 0.04516, 0.5, 0.05161, 1.0, 0.05806, 1.0, 0.05806, 0.75, 0.05161, 0.75, 0.05161, 0.25, 0.05806, 0.25, 0.05806, 0.0, 0.05161, 0.0, 0.05161, 0.5, 0.05806, 0.5, 0.05806, 0.25, 0.05161, 0.25, 0.05161, 0.75, 0.05806, 0.75, 0.05806, 0.5, 0.05161, 0.5, 0.05806, 1.0, 0.06452, 1.0, 0.06452, 0.75, 0.05806, 0.75, 0.05806, 0.25, 0.06452, 0.25, 0.06452, 0.0, 0.05806, 0.0, 0.05806, 0.5, 0.06452, 0.5, 0.06452, 0.25, 0.05806, 0.25, 0.05806, 0.75, 0.06452, 0.75, 0.06452, 0.5, 0.05806, 0.5, 0.06452, 1.0, 0.07097, 1.0, 0.07097, 0.75, 0.06452, 0.75, 0.06452, 0.25, 0.07097, 0.25, 0.07097, 0.0, 0.06452, 0.0, 0.06452, 0.5, 0.07097, 0.5, 0.07097, 0.25, 0.06452, 0.25, 0.06452, 0.75, 0.07097, 0.75, 0.07097, 0.5, 0.06452, 0.5, 0.07097, 1.0, 0.07742, 1.0, 0.07742, 0.75, 0.07097, 0.75, 0.07097, 0.25, 0.07742, 0.25, 0.07742, 0.0, 0.07097, 0.0, 0.07097, 0.5, 0.07742, 0.5, 0.07742, 0.25, 0.07097, 0.25, 0.07097, 0.75, 0.07742, 0.75, 0.07742, 0.5, 0.07097, 0.5, 0.07742, 1.0, 0.08387, 1.0, 0.08387, 0.75, 0.07742, 0.75, 0.07742, 0.25, 0.08387, 0.25, 0.08387, 0.0, 0.07742, 0.0, 0.07742, 0.5, 0.08387, 0.5, 0.08387, 0.25, 0.07742, 0.25, 0.07742, 0.75, 0.08387, 0.75, 0.08387, 0.5, 0.07742, 0.5, 0.08387, 1.0, 0.09032, 1.0, 0.09032, 0.75, 0.08387, 0.75, 0.08387, 0.25, 0.09032, 0.25, 0.09032, 0.0, 0.08387, 0.0, 0.08387, 0.5, 0.09032, 0.5, 0.09032, 0.25, 0.08387, 0.25, 0.08387, 0.75, 0.09032, 0.75, 0.09032, 0.5, 0.08387, 0.5, 0.09032, 1.0, 0.09677, 1.0, 0.09677, 0.75, 0.09032, 0.75, 0.09032, 0.25, 0.09677, 0.25, 0.09677, 0.0, 0.09032, 0.0, 0.09032, 0.5, 0.09677, 0.5, 0.09677, 0.25, 0.09032, 0.25, 0.09032, 0.75, 0.09677, 0.75, 0.09677, 0.5, 0.09032, 0.5, 0.09677, 1.0, 0.1032, 1.0, 0.1032, 0.75, 0.09677, 0.75, 0.09677, 0.25, 0.1032, 0.25, 0.1032, 0.0, 0.09677, 0.0, 0.09677, 0.5, 0.1032, 0.5, 0.1032, 0.25, 0.09677, 0.25, 0.09677, 0.75, 0.1032, 0.75, 0.1032, 0.5, 0.09677, 0.5, 0.1032, 1.0, 0.1097, 1.0, 0.1097, 0.75, 0.1032, 0.75, 0.1032, 0.25, 0.1097, 0.25, 0.1097, 0.0, 0.1032, 0.0, 0.1032, 0.5, 0.1097, 0.5, 0.1097, 0.25, 0.1032, 0.25, 0.1032, 0.75, 0.1097, 0.75, 0.1097, 0.5, 0.1032, 0.5, 0.1097, 1.0, 0.1161, 1.0, 0.1161, 0.75, 0.1097, 0.75, 0.1097, 0.25, 0.1161, 0.25, 0.1161, 0.0, 0.1097, 0.0, 0.1097, 0.5, 0.1161, 0.5, 0.1161, 0.25, 0.1097, 0.25, 0.1097, 0.75, 0.1161, 0.75, 0.1161, 0.5, 0.1097, 0.5, 0.1161, 1.0, 0.1226, 1.0, 0.1226, 0.75, 0.1161, 0.75, 0.1161, 0.25, 0.1226, 0.25, 0.1226, 0.0, 0.1161, 0.0, 0.1161, 0.5, 0.1226, 0.5, 0.1226, 0.25, 0.1161, 0.25, 0.1161, 0.75, 0.1226, 0.75, 0.1226, 0.5, 0.1161, 0.5, 0.1226, 1.0, 0.129, 1.0, 0.129, 0.75, 0.1226, 0.75, 0.1226, 0.25, 0.129, 0.25, 0.129, 0.0, 0.1226, 0.0, 0.1226, 0.5, 0.129, 0.5, 0.129, 0.25, 0.1226, 0.25, 0.1226, 0.75, 0.129, 0.75, 0.129, 0.5, 0.1226, 0.5, 0.129, 1.0, 0.1355, 1.0, 0.1355, 0.75, 0.129, 0.75, 0.129, 0.25, 0.1355, 0.25, 0.1355, 0.0, 0.129, 0.0, 0.129, 0.5, 0.1355, 0.5, 0.1355, 0.25, 0.129, 0.25, 0.129, 0.75, 0.1355, 0.75, 0.1355, 0.5, 0.129, 0.5, 0.1355, 1.0, 0.1419, 1.0, 0.1419, 0.75, 0.1355, 0.75, 0.1355, 0.25, 0.1419, 0.25, 0.1419, 0.0, 0.1355, 0.0, 0.1355, 0.5, 0.1419, 0.5, 0.1419, 0.25, 0.1355, 0.25, 0.1355, 0.75, 0.1419, 0.75, 0.1419, 0.5, 0.1355, 0.5, 0.1419, 1.0, 0.1484, 1.0, 0.1484, 0.75, 0.1419, 0.75, 0.1419, 0.25, 0.1484, 0.25, 0.1484, 0.0, 0.1419, 0.0, 0.1419, 0.5, 0.1484, 0.5, 0.1484, 0.25, 0.1419, 0.25, 0.1419, 0.75, 0.1484, 0.75, 0.1484, 0.5, 0.1419, 0.5, 0.1484, 1.0, 0.1548, 1.0, 0.1548, 0.75, 0.1484, 0.75, 0.1484, 0.25, 0.1548, 0.25, 0.1548, 0.0, 0.1484, 0.0, 0.1484, 0.5, 0.1548, 0.5, 0.1548, 0.25, 0.1484, 0.25, 0.1484, 0.75, 0.1548, 0.75, 0.1548, 0.5, 0.1484, 0.5, 0.1548, 1.0, 0.1613, 1.0, 0.1613, 0.75, 0.1548, 0.75, 0.1548, 0.25, 0.1613, 0.25, 0.1613, 0.0, 0.1548, 0.0, 0.1548, 0.5, 0.1613, 0.5, 0.1613, 0.25, 0.1548, 0.25, 0.1548, 0.75, 0.1613, 0.75, 0.1613, 0.5, 0.1548, 0.5, 0.1613, 1.0, 0.1677, 1.0, 0.1677, 0.75, 0.1613, 0.75, 0.1613, 0.25, 0.1677, 0.25, 0.1677, 0.0, 0.1613, 0.0, 0.1613, 0.5, 0.1677, 0.5, 0.1677, 0.25, 0.1613, 0.25, 0.1613, 0.75, 0.1677, 0.75, 0.1677, 0.5, 0.1613, 0.5, 0.1677, 1.0, 0.1742, 1.0, 0.1742, 0.75, 0.1677, 0.75, 0.1677, 0.25, 0.1742, 0.25, 0.1742, 0.0, 0.1677, 0.0, 0.1677, 0.5, 0.1742, 0.5, 0.1742, 0.25, 0.1677, 0.25, 0.1677, 0.75, 0.1742, 0.75, 0.1742, 0.5, 0.1677, 0.5, 0.1742, 1.0, 0.1806, 1.0, 0.1806, 0.75, 0.1742, 0.75, 0.1742, 0.25, 0.1806, 0.25, 0.1806, 0.0, 0.1742, 0.0, 0.1742, 0.5, 0.1806, 0.5, 0.1806, 0.25, 0.1742, 0.25, 0.1742, 0.75, 0.1806, 0.75, 0.1806, 0.5, 0.1742, 0.5, 0.1806, 1.0, 0.1871, 1.0, 0.1871, 0.75, 0.1806, 0.75, 0.1806, 0.25, 0.1871, 0.25, 0.1871, 0.0, 0.1806, 0.0, 0.1806, 0.5, 0.1871, 0.5, 0.1871, 0.25, 0.1806, 0.25, 0.1806, 0.75, 0.1871, 0.75, 0.1871, 0.5, 0.1806, 0.5, 0.1871, 1.0, 0.1935, 1.0, 0.1935, 0.75, 0.1871, 0.75, 0.1871, 0.25, 0.1935, 0.25, 0.1935, 0.0, 0.1871, 0.0, 0.1871, 0.5, 0.1935, 0.5, 0.1935, 0.25, 0.1871, 0.25, 0.1871, 0.75, 0.1935, 0.75, 0.1935, 0.5, 0.1871, 0.5, 0.1935, 1.0, 0.2, 1.0, 0.2, 0.75, 0.1935, 0.75, 0.1935, 0.25, 0.2, 0.25, 0.2, 0.0, 0.1935, 0.0, 0.1935, 0.5, 0.2, 0.5, 0.2, 0.25, 0.1935, 0.25, 0.1935, 0.75, 0.2, 0.75, 0.2, 0.5, 0.1935, 0.5, 0.2, 1.0, 0.2065, 1.0, 0.2065, 0.75, 0.2, 0.75, 0.2, 0.25, 0.2065, 0.25, 0.2065, 0.0, 0.2, 0.0, 0.2, 0.5, 0.2065, 0.5, 0.2065, 0.25, 0.2, 0.25, 0.2, 0.75, 0.2065, 0.75, 0.2065, 0.5, 0.2, 0.5, 0.2065, 1.0, 0.2129, 1.0, 0.2129, 0.75, 0.2065, 0.75, 0.2065, 0.25, 0.2129, 0.25, 0.2129, 0.0, 0.2065, 0.0, 0.2065, 0.5, 0.2129, 0.5, 0.2129, 0.25, 0.2065, 0.25, 0.2065, 0.75, 0.2129, 0.75, 0.2129, 0.5, 0.2065, 0.5, 0.2129, 1.0, 0.2194, 1.0, 0.2194, 0.75, 0.2129, 0.75, 0.2129, 0.25, 0.2194, 0.25, 0.2194, 0.0, 0.2129, 0.0, 0.2129, 0.5, 0.2194, 0.5, 0.2194, 0.25, 0.2129, 0.25, 0.2129, 0.75, 0.2194, 0.75, 0.2194, 0.5, 0.2129, 0.5, 0.2194, 1.0, 0.2258, 1.0, 0.2258, 0.75, 0.2194, 0.75, 0.2194, 0.25, 0.2258, 0.25, 0.2258, 0.0, 0.2194, 0.0, 0.2194, 0.5, 0.2258, 0.5, 0.2258, 0.25, 0.2194, 0.25, 0.2194, 0.75, 0.2258, 0.75, 0.2258, 0.5, 0.2194, 0.5, 0.2258, 1.0, 0.2323, 1.0, 0.2323, 0.75, 0.2258, 0.75, 0.2258, 0.25, 0.2323, 0.25, 0.2323, 0.0, 0.2258, 0.0, 0.2258, 0.5, 0.2323, 0.5, 0.2323, 0.25, 0.2258, 0.25, 0.2258, 0.75, 0.2323, 0.75, 0.2323, 0.5, 0.2258, 0.5, 0.2323, 1.0, 0.2387, 1.0, 0.2387, 0.75, 0.2323, 0.75, 0.2323, 0.25, 0.2387, 0.25, 0.2387, 0.0, 0.2323, 0.0, 0.2323, 0.5, 0.2387, 0.5, 0.2387, 0.25, 0.2323, 0.25, 0.2323, 0.75, 0.2387, 0.75, 0.2387, 0.5, 0.2323, 0.5, 0.2387, 1.0, 0.2452, 1.0, 0.2452, 0.75, 0.2387, 0.75, 0.2387, 0.25, 0.2452, 0.25, 0.2452, 0.0, 0.2387, 0.0, 0.2387, 0.5, 0.2452, 0.5, 0.2452, 0.25, 0.2387, 0.25, 0.2387, 0.75, 0.2452, 0.75, 0.2452, 0.5, 0.2387, 0.5, 0.2452, 1.0, 0.2516, 1.0, 0.2516, 0.75, 0.2452, 0.75, 0.2452, 0.25, 0.2516, 0.25, 0.2516, 0.0, 0.2452, 0.0, 0.2452, 0.5, 0.2516, 0.5, 0.2516, 0.25, 0.2452, 0.25, 0.2452, 0.75, 0.2516, 0.75, 0.2516, 0.5, 0.2452, 0.5, 0.2516, 1.0, 0.2581, 1.0, 0.2581, 0.75, 0.2516, 0.75, 0.2516, 0.25, 0.2581, 0.25, 0.2581, 0.0, 0.2516, 0.0, 0.2516, 0.5, 0.2581, 0.5, 0.2581, 0.25, 0.2516, 0.25, 0.2516, 0.75, 0.2581, 0.75, 0.2581, 0.5, 0.2516, 0.5, 0.2581, 1.0, 0.2645, 1.0, 0.2645, 0.75, 0.2581, 0.75, 0.2581, 0.25, 0.2645, 0.25, 0.2645, 0.0, 0.2581, 0.0, 0.2581, 0.5, 0.2645, 0.5, 0.2645, 0.25, 0.2581, 0.25, 0.2581, 0.75, 0.2645, 0.75, 0.2645, 0.5, 0.2581, 0.5, 0.2645, 1.0, 0.271, 1.0, 0.271, 0.75, 0.2645, 0.75, 0.2645, 0.25, 0.271, 0.25, 0.271, 0.0, 0.2645, 0.0, 0.2645, 0.5, 0.271, 0.5, 0.271, 0.25, 0.2645, 0.25, 0.2645, 0.75, 0.271, 0.75, 0.271, 0.5, 0.2645, 0.5, 0.271, 1.0, 0.2774, 1.0, 0.2774, 0.75, 0.271, 0.75, 0.271, 0.25, 0.2774, 0.25, 0.2774, 0.0, 0.271, 0.0, 0.271, 0.5, 0.2774, 0.5, 0.2774, 0.25, 0.271, 0.25, 0.271, 0.75, 0.2774, 0.75, 0.2774, 0.5, 0.271, 0.5, 0.2774, 1.0, 0.2839, 1.0, 0.2839, 0.75, 0.2774, 0.75, 0.2774, 0.25, 0.2839, 0.25, 0.2839, 0.0, 0.2774, 0.0, 0.2774, 0.5, 0.2839, 0.5, 0.2839, 0.25, 0.2774, 0.25, 0.2774, 0.75, 0.2839, 0.75, 0.2839, 0.5, 0.2774, 0.5, 0.2839, 1.0, 0.2903, 1.0, 0.2903, 0.75, 0.2839, 0.75, 0.2839, 0.25, 0.2903, 0.25, 0.2903, 0.0, 0.2839, 0.0, 0.2839, 0.5, 0.2903, 0.5, 0.2903, 0.25, 0.2839, 0.25, 0.2839, 0.75, 0.2903, 0.75, 0.2903, 0.5, 0.2839, 0.5, 0.2903, 1.0, 0.2968, 1.0, 0.2968, 0.75, 0.2903, 0.75, 0.2903, 0.25, 0.2968, 0.25, 0.2968, 0.0, 0.2903, 0.0, 0.2903, 0.5, 0.2968, 0.5, 0.2968, 0.25, 0.2903, 0.25, 0.2903, 0.75, 0.2968, 0.75, 0.2968, 0.5, 0.2903, 0.5, 0.2968, 1.0, 0.3032, 1.0, 0.3032, 0.75, 0.2968, 0.75, 0.2968, 0.25, 0.3032, 0.25, 0.3032, 0.0, 0.2968, 0.0, 0.2968, 0.5, 0.3032, 0.5, 0.3032, 0.25, 0.2968, 0.25, 0.2968, 0.75, 0.3032, 0.75, 0.3032, 0.5, 0.2968, 0.5, 0.3032, 1.0, 0.3097, 1.0, 0.3097, 0.75, 0.3032, 0.75, 0.3032, 0.25, 0.3097, 0.25, 0.3097, 0.0, 0.3032, 0.0, 0.3032, 0.5, 0.3097, 0.5, 0.3097, 0.25, 0.3032, 0.25, 0.3032, 0.75, 0.3097, 0.75, 0.3097, 0.5, 0.3032, 0.5, 0.3097, 1.0, 0.3161, 1.0, 0.3161, 0.75, 0.3097, 0.75, 0.3097, 0.25, 0.3161, 0.25, 0.3161, 0.0, 0.3097, 0.0, 0.3097, 0.5, 0.3161, 0.5, 0.3161, 0.25, 0.3097, 0.25, 0.3097, 0.75, 0.3161, 0.75, 0.3161, 0.5, 0.3097, 0.5, 0.3161, 1.0, 0.3226, 1.0, 0.3226, 0.75, 0.3161, 0.75, 0.3161, 0.25, 0.3226, 0.25, 0.3226, 0.0, 0.3161, 0.0, 0.3161, 0.5, 0.3226, 0.5, 0.3226, 0.25, 0.3161, 0.25, 0.3161, 0.75, 0.3226, 0.75, 0.3226, 0.5, 0.3161, 0.5, 0.3226, 1.0, 0.329, 1.0, 0.329, 0.75, 0.3226, 0.75, 0.3226, 0.25, 0.329, 0.25, 0.329, 0.0, 0.3226, 0.0, 0.3226, 0.5, 0.329, 0.5, 0.329, 0.25, 0.3226, 0.25, 0.3226, 0.75, 0.329, 0.75, 0.329, 0.5, 0.3226, 0.5, 0.329, 1.0, 0.3355, 1.0, 0.3355, 0.75, 0.329, 0.75, 0.329, 0.25, 0.3355, 0.25, 0.3355, 0.0, 0.329, 0.0, 0.329, 0.5, 0.3355, 0.5, 0.3355, 0.25, 0.329, 0.25, 0.329, 0.75, 0.3355, 0.75, 0.3355, 0.5, 0.329, 0.5, 0.3355, 1.0, 0.3419, 1.0, 0.3419, 0.75, 0.3355, 0.75, 0.3355, 0.25, 0.3419, 0.25, 0.3419, 0.0, 0.3355, 0.0, 0.3355, 0.5, 0.3419, 0.5, 0.3419, 0.25, 0.3355, 0.25, 0.3355, 0.75, 0.3419, 0.75, 0.3419, 0.5, 0.3355, 0.5, 0.3419, 1.0, 0.3484, 1.0, 0.3484, 0.75, 0.3419, 0.75, 0.3419, 0.25, 0.3484, 0.25, 0.3484, 0.0, 0.3419, 0.0, 0.3419, 0.5, 0.3484, 0.5, 0.3484, 0.25, 0.3419, 0.25, 0.3419, 0.75, 0.3484, 0.75, 0.3484, 0.5, 0.3419, 0.5, 0.3484, 1.0, 0.3548, 1.0, 0.3548, 0.75, 0.3484, 0.75, 0.3484, 0.25, 0.3548, 0.25, 0.3548, 0.0, 0.3484, 0.0, 0.3484, 0.5, 0.3548, 0.5, 0.3548, 0.25, 0.3484, 0.25, 0.3484, 0.75, 0.3548, 0.75, 0.3548, 0.5, 0.3484, 0.5, 0.3548, 1.0, 0.3613, 1.0, 0.3613, 0.75, 0.3548, 0.75, 0.3548, 0.25, 0.3613, 0.25, 0.3613, 0.0, 0.3548, 0.0, 0.3548, 0.5, 0.3613, 0.5, 0.3613, 0.25, 0.3548, 0.25, 0.3548, 0.75, 0.3613, 0.75, 0.3613, 0.5, 0.3548, 0.5, 0.3613, 1.0, 0.3677, 1.0, 0.3677, 0.75, 0.3613, 0.75, 0.3613, 0.25, 0.3677, 0.25, 0.3677, 0.0, 0.3613, 0.0, 0.3613, 0.5, 0.3677, 0.5, 0.3677, 0.25, 0.3613, 0.25, 0.3613, 0.75, 0.3677, 0.75, 0.3677, 0.5, 0.3613, 0.5, 0.3677, 1.0, 0.3742, 1.0, 0.3742, 0.75, 0.3677, 0.75, 0.3677, 0.25, 0.3742, 0.25, 0.3742, 0.0, 0.3677, 0.0, 0.3677, 0.5, 0.3742, 0.5, 0.3742, 0.25, 0.3677, 0.25, 0.3677, 0.75, 0.3742, 0.75, 0.3742, 0.5, 0.3677, 0.5, 0.3742, 1.0, 0.3806, 1.0, 0.3806, 0.75, 0.3742, 0.75, 0.3742, 0.25, 0.3806, 0.25, 0.3806, 0.0, 0.3742, 0.0, 0.3742, 0.5, 0.3806, 0.5, 0.3806, 0.25, 0.3742, 0.25, 0.3742, 0.75, 0.3806, 0.75, 0.3806, 0.5, 0.3742, 0.5, 0.3806, 1.0, 0.3871, 1.0, 0.3871, 0.75, 0.3806, 0.75, 0.3806, 0.25, 0.3871, 0.25, 0.3871, 0.0, 0.3806, 0.0, 0.3806, 0.5, 0.3871, 0.5, 0.3871, 0.25, 0.3806, 0.25, 0.3806, 0.75, 0.3871, 0.75, 0.3871, 0.5, 0.3806, 0.5, 0.3871, 1.0, 0.3935, 1.0, 0.3935, 0.75, 0.3871, 0.75, 0.3871, 0.25, 0.3935, 0.25, 0.3935, 0.0, 0.3871, 0.0, 0.3871, 0.5, 0.3935, 0.5, 0.3935, 0.25, 0.3871, 0.25, 0.3871, 0.75, 0.3935, 0.75, 0.3935, 0.5, 0.3871, 0.5, 0.3935, 1.0, 0.4, 1.0, 0.4, 0.75, 0.3935, 0.75, 0.3935, 0.25, 0.4, 0.25, 0.4, 0.0, 0.3935, 0.0, 0.3935, 0.5, 0.4, 0.5, 0.4, 0.25, 0.3935, 0.25, 0.3935, 0.75, 0.4, 0.75, 0.4, 0.5, 0.3935, 0.5, 0.4, 1.0, 0.4065, 1.0, 0.4065, 0.75, 0.4, 0.75, 0.4, 0.25, 0.4065, 0.25, 0.4065, 0.0, 0.4, 0.0, 0.4, 0.5, 0.4065, 0.5, 0.4065, 0.25, 0.4, 0.25, 0.4, 0.75, 0.4065, 0.75, 0.4065, 0.5, 0.4, 0.5, 0.4065, 1.0, 0.4129, 1.0, 0.4129, 0.75, 0.4065, 0.75, 0.4065, 0.25, 0.4129, 0.25, 0.4129, 0.0, 0.4065, 0.0, 0.4065, 0.5, 0.4129, 0.5, 0.4129, 0.25, 0.4065, 0.25, 0.4065, 0.75, 0.4129, 0.75, 0.4129, 0.5, 0.4065, 0.5, 0.4129, 1.0, 0.4194, 1.0, 0.4194, 0.75, 0.4129, 0.75, 0.4129, 0.25, 0.4194, 0.25, 0.4194, 0.0, 0.4129, 0.0, 0.4129, 0.5, 0.4194, 0.5, 0.4194, 0.25, 0.4129, 0.25, 0.4129, 0.75, 0.4194, 0.75, 0.4194, 0.5, 0.4129, 0.5, 0.4194, 1.0, 0.4258, 1.0, 0.4258, 0.75, 0.4194, 0.75, 0.4194, 0.25, 0.4258, 0.25, 0.4258, 0.0, 0.4194, 0.0, 0.4194, 0.5, 0.4258, 0.5, 0.4258, 0.25, 0.4194, 0.25, 0.4194, 0.75, 0.4258, 0.75, 0.4258, 0.5, 0.4194, 0.5, 0.4258, 1.0, 0.4323, 1.0, 0.4323, 0.75, 0.4258, 0.75, 0.4258, 0.25, 0.4323, 0.25, 0.4323, 0.0, 0.4258, 0.0, 0.4258, 0.5, 0.4323, 0.5, 0.4323, 0.25, 0.4258, 0.25, 0.4258, 0.75, 0.4323, 0.75, 0.4323, 0.5, 0.4258, 0.5, 0.4323, 1.0, 0.4387, 1.0, 0.4387, 0.75, 0.4323, 0.75, 0.4323, 0.25, 0.4387, 0.25, 0.4387, 0.0, 0.4323, 0.0, 0.4323, 0.5, 0.4387, 0.5, 0.4387, 0.25, 0.4323, 0.25, 0.4323, 0.75, 0.4387, 0.75, 0.4387, 0.5, 0.4323, 0.5, 0.4387, 1.0, 0.4452, 1.0, 0.4452, 0.75, 0.4387, 0.75, 0.4387, 0.25, 0.4452, 0.25, 0.4452, 0.0, 0.4387, 0.0, 0.4387, 0.5, 0.4452, 0.5, 0.4452, 0.25, 0.4387, 0.25, 0.4387, 0.75, 0.4452, 0.75, 0.4452, 0.5, 0.4387, 0.5, 0.4452, 1.0, 0.4516, 1.0, 0.4516, 0.75, 0.4452, 0.75, 0.4452, 0.25, 0.4516, 0.25, 0.4516, 0.0, 0.4452, 0.0, 0.4452, 0.5, 0.4516, 0.5, 0.4516, 0.25, 0.4452, 0.25, 0.4452, 0.75, 0.4516, 0.75, 0.4516, 0.5, 0.4452, 0.5, 0.4516, 1.0, 0.4581, 1.0, 0.4581, 0.75, 0.4516, 0.75, 0.4516, 0.25, 0.4581, 0.25, 0.4581, 0.0, 0.4516, 0.0, 0.4516, 0.5, 0.4581, 0.5, 0.4581, 0.25, 0.4516, 0.25, 0.4516, 0.75, 0.4581, 0.75, 0.4581, 0.5, 0.4516, 0.5, 0.4581, 1.0, 0.4645, 1.0, 0.4645, 0.75, 0.4581, 0.75, 0.4581, 0.25, 0.4645, 0.25, 0.4645, 0.0, 0.4581, 0.0, 0.4581, 0.5, 0.4645, 0.5, 0.4645, 0.25, 0.4581, 0.25, 0.4581, 0.75, 0.4645, 0.75, 0.4645, 0.5, 0.4581, 0.5, 0.4645, 1.0, 0.471, 1.0, 0.471, 0.75, 0.4645, 0.75, 0.4645, 0.25, 0.471, 0.25, 0.471, 0.0, 0.4645, 0.0, 0.4645, 0.5, 0.471, 0.5, 0.471, 0.25, 0.4645, 0.25, 0.4645, 0.75, 0.471, 0.75, 0.471, 0.5, 0.4645, 0.5, 0.471, 1.0, 0.4774, 1.0, 0.4774, 0.75, 0.471, 0.75, 0.471, 0.25, 0.4774, 0.25, 0.4774, 0.0, 0.471, 0.0, 0.471, 0.5, 0.4774, 0.5, 0.4774, 0.25, 0.471, 0.25, 0.471, 0.75, 0.4774, 0.75, 0.4774, 0.5, 0.471, 0.5, 0.4774, 1.0, 0.4839, 1.0, 0.4839, 0.75, 0.4774, 0.75, 0.4774, 0.25, 0.4839, 0.25, 0.4839, 0.0, 0.4774, 0.0, 0.4774, 0.5, 0.4839, 0.5, 0.4839, 0.25, 0.4774, 0.25, 0.4774, 0.75, 0.4839, 0.75, 0.4839, 0.5, 0.4774, 0.5, 0.4839, 1.0, 0.4903, 1.0, 0.4903, 0.75, 0.4839, 0.75, 0.4839, 0.25, 0.4903, 0.25, 0.4903, 0.0, 0.4839, 0.0, 0.4839, 0.5, 0.4903, 0.5, 0.4903, 0.25, 0.4839, 0.25, 0.4839, 0.75, 0.4903, 0.75, 0.4903, 0.5, 0.4839, 0.5, 0.4903, 1.0, 0.4968, 1.0, 0.4968, 0.75, 0.4903, 0.75, 0.4903, 0.25, 0.4968, 0.25, 0.4968, 0.0, 0.4903, 0.0, 0.4903, 0.5, 0.4968, 0.5, 0.4968, 0.25, 0.4903, 0.25, 0.4903, 0.75, 0.4968, 0.75, 0.4968, 0.5, 0.4903, 0.5, 0.4968, 1.0, 0.5032, 1.0, 0.5032, 0.75, 0.4968, 0.75, 0.4968, 0.25, 0.5032, 0.25, 0.5032, 0.0, 0.4968, 0.0, 0.4968, 0.5, 0.5032, 0.5, 0.5032, 0.25, 0.4968, 0.25, 0.4968, 0.75, 0.5032, 0.75, 0.5032, 0.5, 0.4968, 0.5, 0.5032, 1.0, 0.5097, 1.0, 0.5097, 0.75, 0.5032, 0.75, 0.5032, 0.25, 0.5097, 0.25, 0.5097, 0.0, 0.5032, 0.0, 0.5032, 0.5, 0.5097, 0.5, 0.5097, 0.25, 0.5032, 0.25, 0.5032, 0.75, 0.5097, 0.75, 0.5097, 0.5, 0.5032, 0.5, 0.5097, 1.0, 0.5161, 1.0, 0.5161, 0.75, 0.5097, 0.75, 0.5097, 0.25, 0.5161, 0.25, 0.5161, 0.0, 0.5097, 0.0, 0.5097, 0.5, 0.5161, 0.5, 0.5161, 0.25, 0.5097, 0.25, 0.5097, 0.75, 0.5161, 0.75, 0.5161, 0.5, 0.5097, 0.5, 0.5161, 1.0, 0.5226, 1.0, 0.5226, 0.75, 0.5161, 0.75, 0.5161, 0.25, 0.5226, 0.25, 0.5226, 0.0, 0.5161, 0.0, 0.5161, 0.5, 0.5226, 0.5, 0.5226, 0.25, 0.5161, 0.25, 0.5161, 0.75, 0.5226, 0.75, 0.5226, 0.5, 0.5161, 0.5, 0.5226, 1.0, 0.529, 1.0, 0.529, 0.75, 0.5226, 0.75, 0.5226, 0.25, 0.529, 0.25, 0.529, 0.0, 0.5226, 0.0, 0.5226, 0.5, 0.529, 0.5, 0.529, 0.25, 0.5226, 0.25, 0.5226, 0.75, 0.529, 0.75, 0.529, 0.5, 0.5226, 0.5, 0.529, 1.0, 0.5355, 1.0, 0.5355, 0.75, 0.529, 0.75, 0.529, 0.25, 0.5355, 0.25, 0.5355, 0.0, 0.529, 0.0, 0.529, 0.5, 0.5355, 0.5, 0.5355, 0.25, 0.529, 0.25, 0.529, 0.75, 0.5355, 0.75, 0.5355, 0.5, 0.529, 0.5, 0.5355, 1.0, 0.5419, 1.0, 0.5419, 0.75, 0.5355, 0.75, 0.5355, 0.25, 0.5419, 0.25, 0.5419, 0.0, 0.5355, 0.0, 0.5355, 0.5, 0.5419, 0.5, 0.5419, 0.25, 0.5355, 0.25, 0.5355, 0.75, 0.5419, 0.75, 0.5419, 0.5, 0.5355, 0.5, 0.5419, 1.0, 0.5484, 1.0, 0.5484, 0.75, 0.5419, 0.75, 0.5419, 0.25, 0.5484, 0.25, 0.5484, 0.0, 0.5419, 0.0, 0.5419, 0.5, 0.5484, 0.5, 0.5484, 0.25, 0.5419, 0.25, 0.5419, 0.75, 0.5484, 0.75, 0.5484, 0.5, 0.5419, 0.5, 0.5484, 1.0, 0.5548, 1.0, 0.5548, 0.75, 0.5484, 0.75, 0.5484, 0.25, 0.5548, 0.25, 0.5548, 0.0, 0.5484, 0.0, 0.5484, 0.5, 0.5548, 0.5, 0.5548, 0.25, 0.5484, 0.25, 0.5484, 0.75, 0.5548, 0.75, 0.5548, 0.5, 0.5484, 0.5, 0.5548, 1.0, 0.5613, 1.0, 0.5613, 0.75, 0.5548, 0.75, 0.5548, 0.25, 0.5613, 0.25, 0.5613, 0.0, 0.5548, 0.0, 0.5548, 0.5, 0.5613, 0.5, 0.5613, 0.25, 0.5548, 0.25, 0.5548, 0.75, 0.5613, 0.75, 0.5613, 0.5, 0.5548, 0.5, 0.5613, 1.0, 0.5677, 1.0, 0.5677, 0.75, 0.5613, 0.75, 0.5613, 0.25, 0.5677, 0.25, 0.5677, 0.0, 0.5613, 0.0, 0.5613, 0.5, 0.5677, 0.5, 0.5677, 0.25, 0.5613, 0.25, 0.5613, 0.75, 0.5677, 0.75, 0.5677, 0.5, 0.5613, 0.5, 0.5677, 1.0, 0.5742, 1.0, 0.5742, 0.75, 0.5677, 0.75, 0.5677, 0.25, 0.5742, 0.25, 0.5742, 0.0, 0.5677, 0.0, 0.5677, 0.5, 0.5742, 0.5, 0.5742, 0.25, 0.5677, 0.25, 0.5677, 0.75, 0.5742, 0.75, 0.5742, 0.5, 0.5677, 0.5, 0.5742, 1.0, 0.5806, 1.0, 0.5806, 0.75, 0.5742, 0.75, 0.5742, 0.25, 0.5806, 0.25, 0.5806, 0.0, 0.5742, 0.0, 0.5742, 0.5, 0.5806, 0.5, 0.5806, 0.25, 0.5742, 0.25, 0.5742, 0.75, 0.5806, 0.75, 0.5806, 0.5, 0.5742, 0.5, 0.5806, 1.0, 0.5871, 1.0, 0.5871, 0.75, 0.5806, 0.75, 0.5806, 0.25, 0.5871, 0.25, 0.5871, 0.0, 0.5806, 0.0, 0.5806, 0.5, 0.5871, 0.5, 0.5871, 0.25, 0.5806, 0.25, 0.5806, 0.75, 0.5871, 0.75, 0.5871, 0.5, 0.5806, 0.5, 0.5871, 1.0, 0.5935, 1.0, 0.5935, 0.75, 0.5871, 0.75, 0.5871, 0.25, 0.5935, 0.25, 0.5935, 0.0, 0.5871, 0.0, 0.5871, 0.5, 0.5935, 0.5, 0.5935, 0.25, 0.5871, 0.25, 0.5871, 0.75, 0.5935, 0.75, 0.5935, 0.5, 0.5871, 0.5, 0.5935, 1.0, 0.6, 1.0, 0.6, 0.75, 0.5935, 0.75, 0.5935, 0.25, 0.6, 0.25, 0.6, 0.0, 0.5935, 0.0, 0.5935, 0.5, 0.6, 0.5, 0.6, 0.25, 0.5935, 0.25, 0.5935, 0.75, 0.6, 0.75, 0.6, 0.5, 0.5935, 0.5, 0.6, 1.0, 0.6065, 1.0, 0.6065, 0.75, 0.6, 0.75, 0.6, 0.25, 0.6065, 0.25, 0.6065, 0.0, 0.6, 0.0, 0.6, 0.5, 0.6065, 0.5, 0.6065, 0.25, 0.6, 0.25, 0.6, 0.75, 0.6065, 0.75, 0.6065, 0.5, 0.6, 0.5, 0.6065, 1.0, 0.6129, 1.0, 0.6129, 0.75, 0.6065, 0.75, 0.6065, 0.25, 0.6129, 0.25, 0.6129, 0.0, 0.6065, 0.0, 0.6065, 0.5, 0.6129, 0.5, 0.6129, 0.25, 0.6065, 0.25, 0.6065, 0.75, 0.6129, 0.75, 0.6129, 0.5, 0.6065, 0.5, 0.6129, 1.0, 0.6194, 1.0, 0.6194, 0.75, 0.6129, 0.75, 0.6129, 0.25, 0.6194, 0.25, 0.6194, 0.0, 0.6129, 0.0, 0.6129, 0.5, 0.6194, 0.5, 0.6194, 0.25, 0.6129, 0.25, 0.6129, 0.75, 0.6194, 0.75, 0.6194, 0.5, 0.6129, 0.5, 0.6194, 1.0, 0.6258, 1.0, 0.6258, 0.75, 0.6194, 0.75, 0.6194, 0.25, 0.6258, 0.25, 0.6258, 0.0, 0.6194, 0.0, 0.6194, 0.5, 0.6258, 0.5, 0.6258, 0.25, 0.6194, 0.25, 0.6194, 0.75, 0.6258, 0.75, 0.6258, 0.5, 0.6194, 0.5, 0.6258, 1.0, 0.6323, 1.0, 0.6323, 0.75, 0.6258, 0.75, 0.6258, 0.25, 0.6323, 0.25, 0.6323, 0.0, 0.6258, 0.0, 0.6258, 0.5, 0.6323, 0.5, 0.6323, 0.25, 0.6258, 0.25, 0.6258, 0.75, 0.6323, 0.75, 0.6323, 0.5, 0.6258, 0.5, 0.6323, 1.0, 0.6387, 1.0, 0.6387, 0.75, 0.6323, 0.75, 0.6323, 0.25, 0.6387, 0.25, 0.6387, 0.0, 0.6323, 0.0, 0.6323, 0.5, 0.6387, 0.5, 0.6387, 0.25, 0.6323, 0.25, 0.6323, 0.75, 0.6387, 0.75, 0.6387, 0.5, 0.6323, 0.5, 0.6387, 1.0, 0.6452, 1.0, 0.6452, 0.75, 0.6387, 0.75, 0.6387, 0.25, 0.6452, 0.25, 0.6452, 0.0, 0.6387, 0.0, 0.6387, 0.5, 0.6452, 0.5, 0.6452, 0.25, 0.6387, 0.25, 0.6387, 0.75, 0.6452, 0.75, 0.6452, 0.5, 0.6387, 0.5, 0.6452, 1.0, 0.6516, 1.0, 0.6516, 0.75, 0.6452, 0.75, 0.6452, 0.25, 0.6516, 0.25, 0.6516, 0.0, 0.6452, 0.0, 0.6452, 0.5, 0.6516, 0.5, 0.6516, 0.25, 0.6452, 0.25, 0.6452, 0.75, 0.6516, 0.75, 0.6516, 0.5, 0.6452, 0.5, 0.6516, 1.0, 0.6581, 1.0, 0.6581, 0.75, 0.6516, 0.75, 0.6516, 0.25, 0.6581, 0.25, 0.6581, 0.0, 0.6516, 0.0, 0.6516, 0.5, 0.6581, 0.5, 0.6581, 0.25, 0.6516, 0.25, 0.6516, 0.75, 0.6581, 0.75, 0.6581, 0.5, 0.6516, 0.5, 0.6581, 1.0, 0.6645, 1.0, 0.6645, 0.75, 0.6581, 0.75, 0.6581, 0.25, 0.6645, 0.25, 0.6645, 0.0, 0.6581, 0.0, 0.6581, 0.5, 0.6645, 0.5, 0.6645, 0.25, 0.6581, 0.25, 0.6581, 0.75, 0.6645, 0.75, 0.6645, 0.5, 0.6581, 0.5, 0.6645, 1.0, 0.671, 1.0, 0.671, 0.75, 0.6645, 0.75, 0.6645, 0.25, 0.671, 0.25, 0.671, 0.0, 0.6645, 0.0, 0.6645, 0.5, 0.671, 0.5, 0.671, 0.25, 0.6645, 0.25, 0.6645, 0.75, 0.671, 0.75, 0.671, 0.5, 0.6645, 0.5, 0.671, 1.0, 0.6774, 1.0, 0.6774, 0.75, 0.671, 0.75, 0.671, 0.25, 0.6774, 0.25, 0.6774, 0.0, 0.671, 0.0, 0.671, 0.5, 0.6774, 0.5, 0.6774, 0.25, 0.671, 0.25, 0.671, 0.75, 0.6774, 0.75, 0.6774, 0.5, 0.671, 0.5, 0.6774, 1.0, 0.6839, 1.0, 0.6839, 0.75, 0.6774, 0.75, 0.6774, 0.25, 0.6839, 0.25, 0.6839, 0.0, 0.6774, 0.0, 0.6774, 0.5, 0.6839, 0.5, 0.6839, 0.25, 0.6774, 0.25, 0.6774, 0.75, 0.6839, 0.75, 0.6839, 0.5, 0.6774, 0.5, 0.6839, 1.0, 0.6903, 1.0, 0.6903, 0.75, 0.6839, 0.75, 0.6839, 0.25, 0.6903, 0.25, 0.6903, 0.0, 0.6839, 0.0, 0.6839, 0.5, 0.6903, 0.5, 0.6903, 0.25, 0.6839, 0.25, 0.6839, 0.75, 0.6903, 0.75, 0.6903, 0.5, 0.6839, 0.5, 0.6903, 1.0, 0.6968, 1.0, 0.6968, 0.75, 0.6903, 0.75, 0.6903, 0.25, 0.6968, 0.25, 0.6968, 0.0, 0.6903, 0.0, 0.6903, 0.5, 0.6968, 0.5, 0.6968, 0.25, 0.6903, 0.25, 0.6903, 0.75, 0.6968, 0.75, 0.6968, 0.5, 0.6903, 0.5, 0.6968, 1.0, 0.7032, 1.0, 0.7032, 0.75, 0.6968, 0.75, 0.6968, 0.25, 0.7032, 0.25, 0.7032, 0.0, 0.6968, 0.0, 0.6968, 0.5, 0.7032, 0.5, 0.7032, 0.25, 0.6968, 0.25, 0.6968, 0.75, 0.7032, 0.75, 0.7032, 0.5, 0.6968, 0.5, 0.7032, 1.0, 0.7097, 1.0, 0.7097, 0.75, 0.7032, 0.75, 0.7032, 0.25, 0.7097, 0.25, 0.7097, 0.0, 0.7032, 0.0, 0.7032, 0.5, 0.7097, 0.5, 0.7097, 0.25, 0.7032, 0.25, 0.7032, 0.75, 0.7097, 0.75, 0.7097, 0.5, 0.7032, 0.5, 0.7097, 1.0, 0.7161, 1.0, 0.7161, 0.75, 0.7097, 0.75, 0.7097, 0.25, 0.7161, 0.25, 0.7161, 0.0, 0.7097, 0.0, 0.7097, 0.5, 0.7161, 0.5, 0.7161, 0.25, 0.7097, 0.25, 0.7097, 0.75, 0.7161, 0.75, 0.7161, 0.5, 0.7097, 0.5, 0.7161, 1.0, 0.7226, 1.0, 0.7226, 0.75, 0.7161, 0.75, 0.7161, 0.25, 0.7226, 0.25, 0.7226, 0.0, 0.7161, 0.0, 0.7161, 0.5, 0.7226, 0.5, 0.7226, 0.25, 0.7161, 0.25, 0.7161, 0.75, 0.7226, 0.75, 0.7226, 0.5, 0.7161, 0.5, 0.7226, 1.0, 0.729, 1.0, 0.729, 0.75, 0.7226, 0.75, 0.7226, 0.25, 0.729, 0.25, 0.729, 0.0, 0.7226, 0.0, 0.7226, 0.5, 0.729, 0.5, 0.729, 0.25, 0.7226, 0.25, 0.7226, 0.75, 0.729, 0.75, 0.729, 0.5, 0.7226, 0.5, 0.729, 1.0, 0.7355, 1.0, 0.7355, 0.75, 0.729, 0.75, 0.729, 0.25, 0.7355, 0.25, 0.7355, 0.0, 0.729, 0.0, 0.729, 0.5, 0.7355, 0.5, 0.7355, 0.25, 0.729, 0.25, 0.729, 0.75, 0.7355, 0.75, 0.7355, 0.5, 0.729, 0.5, 0.7355, 1.0, 0.7419, 1.0, 0.7419, 0.75, 0.7355, 0.75, 0.7355, 0.25, 0.7419, 0.25, 0.7419, 0.0, 0.7355, 0.0, 0.7355, 0.5, 0.7419, 0.5, 0.7419, 0.25, 0.7355, 0.25, 0.7355, 0.75, 0.7419, 0.75, 0.7419, 0.5, 0.7355, 0.5, 0.7419, 1.0, 0.7484, 1.0, 0.7484, 0.75, 0.7419, 0.75, 0.7419, 0.25, 0.7484, 0.25, 0.7484, 0.0, 0.7419, 0.0, 0.7419, 0.5, 0.7484, 0.5, 0.7484, 0.25, 0.7419, 0.25, 0.7419, 0.75, 0.7484, 0.75, 0.7484, 0.5, 0.7419, 0.5, 0.7484, 1.0, 0.7548, 1.0, 0.7548, 0.75, 0.7484, 0.75, 0.7484, 0.25, 0.7548, 0.25, 0.7548, 0.0, 0.7484, 0.0, 0.7484, 0.5, 0.7548, 0.5, 0.7548, 0.25, 0.7484, 0.25, 0.7484, 0.75, 0.7548, 0.75, 0.7548, 0.5, 0.7484, 0.5, 0.7548, 1.0, 0.7613, 1.0, 0.7613, 0.75, 0.7548, 0.75, 0.7548, 0.25, 0.7613, 0.25, 0.7613, 0.0, 0.7548, 0.0, 0.7548, 0.5, 0.7613, 0.5, 0.7613, 0.25, 0.7548, 0.25, 0.7548, 0.75, 0.7613, 0.75, 0.7613, 0.5, 0.7548, 0.5, 0.7613, 1.0, 0.7677, 1.0, 0.7677, 0.75, 0.7613, 0.75, 0.7613, 0.25, 0.7677, 0.25, 0.7677, 0.0, 0.7613, 0.0, 0.7613, 0.5, 0.7677, 0.5, 0.7677, 0.25, 0.7613, 0.25, 0.7613, 0.75, 0.7677, 0.75, 0.7677, 0.5, 0.7613, 0.5, 0.7677, 1.0, 0.7742, 1.0, 0.7742, 0.75, 0.7677, 0.75, 0.7677, 0.25, 0.7742, 0.25, 0.7742, 0.0, 0.7677, 0.0, 0.7677, 0.5, 0.7742, 0.5, 0.7742, 0.25, 0.7677, 0.25, 0.7677, 0.75, 0.7742, 0.75, 0.7742, 0.5, 0.7677, 0.5, 0.7742, 1.0, 0.7806, 1.0, 0.7806, 0.75, 0.7742, 0.75, 0.7742, 0.25, 0.7806, 0.25, 0.7806, 0.0, 0.7742, 0.0, 0.7742, 0.5, 0.7806, 0.5, 0.7806, 0.25, 0.7742, 0.25, 0.7742, 0.75, 0.7806, 0.75, 0.7806, 0.5, 0.7742, 0.5, 0.7806, 1.0, 0.7871, 1.0, 0.7871, 0.75, 0.7806, 0.75, 0.7806, 0.25, 0.7871, 0.25, 0.7871, 0.0, 0.7806, 0.0, 0.7806, 0.5, 0.7871, 0.5, 0.7871, 0.25, 0.7806, 0.25, 0.7806, 0.75, 0.7871, 0.75, 0.7871, 0.5, 0.7806, 0.5, 0.7871, 1.0, 0.7935, 1.0, 0.7935, 0.75, 0.7871, 0.75, 0.7871, 0.25, 0.7935, 0.25, 0.7935, 0.0, 0.7871, 0.0, 0.7871, 0.5, 0.7935, 0.5, 0.7935, 0.25, 0.7871, 0.25, 0.7871, 0.75, 0.7935, 0.75, 0.7935, 0.5, 0.7871, 0.5, 0.7935, 1.0, 0.8, 1.0, 0.8, 0.75, 0.7935, 0.75, 0.7935, 0.25, 0.8, 0.25, 0.8, 0.0, 0.7935, 0.0, 0.7935, 0.5, 0.8, 0.5, 0.8, 0.25, 0.7935, 0.25, 0.7935, 0.75, 0.8, 0.75, 0.8, 0.5, 0.7935, 0.5, 0.8, 1.0, 0.8065, 1.0, 0.8065, 0.75, 0.8, 0.75, 0.8, 0.25, 0.8065, 0.25, 0.8065, 0.0, 0.8, 0.0, 0.8, 0.5, 0.8065, 0.5, 0.8065, 0.25, 0.8, 0.25, 0.8, 0.75, 0.8065, 0.75, 0.8065, 0.5, 0.8, 0.5, 0.8065, 1.0, 0.8129, 1.0, 0.8129, 0.75, 0.8065, 0.75, 0.8065, 0.25, 0.8129, 0.25, 0.8129, 0.0, 0.8065, 0.0, 0.8065, 0.5, 0.8129, 0.5, 0.8129, 0.25, 0.8065, 0.25, 0.8065, 0.75, 0.8129, 0.75, 0.8129, 0.5, 0.8065, 0.5, 0.8129, 1.0, 0.8194, 1.0, 0.8194, 0.75, 0.8129, 0.75, 0.8129, 0.25, 0.8194, 0.25, 0.8194, 0.0, 0.8129, 0.0, 0.8129, 0.5, 0.8194, 0.5, 0.8194, 0.25, 0.8129, 0.25, 0.8129, 0.75, 0.8194, 0.75, 0.8194, 0.5, 0.8129, 0.5, 0.8194, 1.0, 0.8258, 1.0, 0.8258, 0.75, 0.8194, 0.75, 0.8194, 0.25, 0.8258, 0.25, 0.8258, 0.0, 0.8194, 0.0, 0.8194, 0.5, 0.8258, 0.5, 0.8258, 0.25, 0.8194, 0.25, 0.8194, 0.75, 0.8258, 0.75, 0.8258, 0.5, 0.8194, 0.5, 0.8258, 1.0, 0.8323, 1.0, 0.8323, 0.75, 0.8258, 0.75, 0.8258, 0.25, 0.8323, 0.25, 0.8323, 0.0, 0.8258, 0.0, 0.8258, 0.5, 0.8323, 0.5, 0.8323, 0.25, 0.8258, 0.25, 0.8258, 0.75, 0.8323, 0.75, 0.8323, 0.5, 0.8258, 0.5, 0.8323, 1.0, 0.8387, 1.0, 0.8387, 0.75, 0.8323, 0.75, 0.8323, 0.25, 0.8387, 0.25, 0.8387, 0.0, 0.8323, 0.0, 0.8323, 0.5, 0.8387, 0.5, 0.8387, 0.25, 0.8323, 0.25, 0.8323, 0.75, 0.8387, 0.75, 0.8387, 0.5, 0.8323, 0.5, 0.8387, 1.0, 0.8452, 1.0, 0.8452, 0.75, 0.8387, 0.75, 0.8387, 0.25, 0.8452, 0.25, 0.8452, 0.0, 0.8387, 0.0, 0.8387, 0.5, 0.8452, 0.5, 0.8452, 0.25, 0.8387, 0.25, 0.8387, 0.75, 0.8452, 0.75, 0.8452, 0.5, 0.8387, 0.5, 0.8452, 1.0, 0.8516, 1.0, 0.8516, 0.75, 0.8452, 0.75, 0.8452, 0.25, 0.8516, 0.25, 0.8516, 0.0, 0.8452, 0.0, 0.8452, 0.5, 0.8516, 0.5, 0.8516, 0.25, 0.8452, 0.25, 0.8452, 0.75, 0.8516, 0.75, 0.8516, 0.5, 0.8452, 0.5, 0.8516, 1.0, 0.8581, 1.0, 0.8581, 0.75, 0.8516, 0.75, 0.8516, 0.25, 0.8581, 0.25, 0.8581, 0.0, 0.8516, 0.0, 0.8516, 0.5, 0.8581, 0.5, 0.8581, 0.25, 0.8516, 0.25, 0.8516, 0.75, 0.8581, 0.75, 0.8581, 0.5, 0.8516, 0.5, 0.8581, 1.0, 0.8645, 1.0, 0.8645, 0.75, 0.8581, 0.75, 0.8581, 0.25, 0.8645, 0.25, 0.8645, 0.0, 0.8581, 0.0, 0.8581, 0.5, 0.8645, 0.5, 0.8645, 0.25, 0.8581, 0.25, 0.8581, 0.75, 0.8645, 0.75, 0.8645, 0.5, 0.8581, 0.5, 0.8645, 1.0, 0.871, 1.0, 0.871, 0.75, 0.8645, 0.75, 0.8645, 0.25, 0.871, 0.25, 0.871, 0.0, 0.8645, 0.0, 0.8645, 0.5, 0.871, 0.5, 0.871, 0.25, 0.8645, 0.25, 0.8645, 0.75, 0.871, 0.75, 0.871, 0.5, 0.8645, 0.5, 0.871, 1.0, 0.8774, 1.0, 0.8774, 0.75, 0.871, 0.75, 0.871, 0.25, 0.8774, 0.25, 0.8774, 0.0, 0.871, 0.0, 0.871, 0.5, 0.8774, 0.5, 0.8774, 0.25, 0.871, 0.25, 0.871, 0.75, 0.8774, 0.75, 0.8774, 0.5, 0.871, 0.5, 0.8774, 1.0, 0.8839, 1.0, 0.8839, 0.75, 0.8774, 0.75, 0.8774, 0.25, 0.8839, 0.25, 0.8839, 0.0, 0.8774, 0.0, 0.8774, 0.5, 0.8839, 0.5, 0.8839, 0.25, 0.8774, 0.25, 0.8774, 0.75, 0.8839, 0.75, 0.8839, 0.5, 0.8774, 0.5, 0.8839, 1.0, 0.8903, 1.0, 0.8903, 0.75, 0.8839, 0.75, 0.8839, 0.25, 0.8903, 0.25, 0.8903, 0.0, 0.8839, 0.0, 0.8839, 0.5, 0.8903, 0.5, 0.8903, 0.25, 0.8839, 0.25, 0.8839, 0.75, 0.8903, 0.75, 0.8903, 0.5, 0.8839, 0.5, 0.8903, 1.0, 0.8968, 1.0, 0.8968, 0.75, 0.8903, 0.75, 0.8903, 0.25, 0.8968, 0.25, 0.8968, 0.0, 0.8903, 0.0, 0.8903, 0.5, 0.8968, 0.5, 0.8968, 0.25, 0.8903, 0.25, 0.8903, 0.75, 0.8968, 0.75, 0.8968, 0.5, 0.8903, 0.5, 0.8968, 1.0, 0.9032, 1.0, 0.9032, 0.75, 0.8968, 0.75, 0.8968, 0.25, 0.9032, 0.25, 0.9032, 0.0, 0.8968, 0.0, 0.8968, 0.5, 0.9032, 0.5, 0.9032, 0.25, 0.8968, 0.25, 0.8968, 0.75, 0.9032, 0.75, 0.9032, 0.5, 0.8968, 0.5, 0.9032, 1.0, 0.9097, 1.0, 0.9097, 0.75, 0.9032, 0.75, 0.9032, 0.25, 0.9097, 0.25, 0.9097, 0.0, 0.9032, 0.0, 0.9032, 0.5, 0.9097, 0.5, 0.9097, 0.25, 0.9032, 0.25, 0.9032, 0.75, 0.9097, 0.75, 0.9097, 0.5, 0.9032, 0.5, 0.9097, 1.0, 0.9161, 1.0, 0.9161, 0.75, 0.9097, 0.75, 0.9097, 0.25, 0.9161, 0.25, 0.9161, 0.0, 0.9097, 0.0, 0.9097, 0.5, 0.9161, 0.5, 0.9161, 0.25, 0.9097, 0.25, 0.9097, 0.75, 0.9161, 0.75, 0.9161, 0.5, 0.9097, 0.5, 0.9161, 1.0, 0.9226, 1.0, 0.9226, 0.75, 0.9161, 0.75, 0.9161, 0.25, 0.9226, 0.25, 0.9226, 0.0, 0.9161, 0.0, 0.9161, 0.5, 0.9226, 0.5, 0.9226, 0.25, 0.9161, 0.25, 0.9161, 0.75, 0.9226, 0.75, 0.9226, 0.5, 0.9161, 0.5, 0.9226, 1.0, 0.929, 1.0, 0.929, 0.75, 0.9226, 0.75, 0.9226, 0.25, 0.929, 0.25, 0.929, 0.0, 0.9226, 0.0, 0.9226, 0.5, 0.929, 0.5, 0.929, 0.25, 0.9226, 0.25, 0.9226, 0.75, 0.929, 0.75, 0.929, 0.5, 0.9226, 0.5, 0.929, 1.0, 0.9355, 1.0, 0.9355, 0.75, 0.929, 0.75, 0.929, 0.25, 0.9355, 0.25, 0.9355, 0.0, 0.929, 0.0, 0.929, 0.5, 0.9355, 0.5, 0.9355, 0.25, 0.929, 0.25, 0.929, 0.75, 0.9355, 0.75, 0.9355, 0.5, 0.929, 0.5, 0.9355, 1.0, 0.9419, 1.0, 0.9419, 0.75, 0.9355, 0.75, 0.9355, 0.25, 0.9419, 0.25, 0.9419, 0.0, 0.9355, 0.0, 0.9355, 0.5, 0.9419, 0.5, 0.9419, 0.25, 0.9355, 0.25, 0.9355, 0.75, 0.9419, 0.75, 0.9419, 0.5, 0.9355, 0.5, 0.9419, 1.0, 0.9484, 1.0, 0.9484, 0.75, 0.9419, 0.75, 0.9419, 0.25, 0.9484, 0.25, 0.9484, 0.0, 0.9419, 0.0, 0.9419, 0.5, 0.9484, 0.5, 0.9484, 0.25, 0.9419, 0.25, 0.9419, 0.75, 0.9484, 0.75, 0.9484, 0.5, 0.9419, 0.5, 0.9484, 1.0, 0.9548, 1.0, 0.9548, 0.75, 0.9484, 0.75, 0.9484, 0.25, 0.9548, 0.25, 0.9548, 0.0, 0.9484, 0.0, 0.9484, 0.5, 0.9548, 0.5, 0.9548, 0.25, 0.9484, 0.25, 0.9484, 0.75, 0.9548, 0.75, 0.9548, 0.5, 0.9484, 0.5, 0.9548, 1.0, 0.9613, 1.0, 0.9613, 0.75, 0.9548, 0.75, 0.9548, 0.25, 0.9613, 0.25, 0.9613, 0.0, 0.9548, 0.0, 0.9548, 0.5, 0.9613, 0.5, 0.9613, 0.25, 0.9548, 0.25, 0.9548, 0.75, 0.9613, 0.75, 0.9613, 0.5, 0.9548, 0.5, 0.9613, 1.0, 0.9677, 1.0, 0.9677, 0.75, 0.9613, 0.75, 0.9613, 0.25, 0.9677, 0.25, 0.9677, 0.0, 0.9613, 0.0, 0.9613, 0.5, 0.9677, 0.5, 0.9677, 0.25, 0.9613, 0.25, 0.9613, 0.75, 0.9677, 0.75, 0.9677, 0.5, 0.9613, 0.5, 0.9677, 1.0, 0.9742, 1.0, 0.9742, 0.75, 0.9677, 0.75, 0.9677, 0.25, 0.9742, 0.25, 0.9742, 0.0, 0.9677, 0.0, 0.9677, 0.5, 0.9742, 0.5, 0.9742, 0.25, 0.9677, 0.25, 0.9677, 0.75, 0.9742, 0.75, 0.9742, 0.5, 0.9677, 0.5, 0.9742, 1.0, 0.9806, 1.0, 0.9806, 0.75, 0.9742, 0.75, 0.9742, 0.25, 0.9806, 0.25, 0.9806, 0.0, 0.9742, 0.0, 0.9742, 0.5, 0.9806, 0.5, 0.9806, 0.25, 0.9742, 0.25, 0.9742, 0.75, 0.9806, 0.75, 0.9806, 0.5, 0.9742, 0.5, 0.9806, 1.0, 0.9871, 1.0, 0.9871, 0.75, 0.9806, 0.75, 0.9806, 0.25, 0.9871, 0.25, 0.9871, 0.0, 0.9806, 0.0, 0.9806, 0.5, 0.9871, 0.5, 0.9871, 0.25, 0.9806, 0.25, 0.9806, 0.75, 0.9871, 0.75, 0.9871, 0.5, 0.9806, 0.5, 0.9871, 1.0, 0.9935, 1.0, 0.9935, 0.75, 0.9871, 0.75, 0.9871, 0.25, 0.9935, 0.25, 0.9935, 0.0, 0.9871, 0.0, 0.9871, 0.5, 0.9935, 0.5, 0.9935, 0.25, 0.9871, 0.25, 0.9871, 0.75, 0.9935, 0.75, 0.9935, 0.5, 0.9871, 0.5, 0.9935, 1.0, 1.0, 1.0, 1.0, 0.75, 0.9935, 0.75, 0.9935, 0.25, 1.0, 0.25, 1.0, 0.0, 0.9935, 0.0, 0.9935, 0.5, 1.0, 0.5, 1.0, 0.25, 0.9935, 0.25, 0.9935, 0.75, 1.0, 0.75, 1.0, 0.5, 0.9935, 0.5])
me_nurbspath.auto_texspace = False
me_nurbspath.update()

# ---- objects
ob_ground = bpy.data.objects.new('Ground', me_nurbspath)

# ---- transforms, parenting, visibility, modifiers, constraints
ob_ground.location = (0.0, 0.0, 0.0)
ob_ground.scale = (0.1993, 0.1993, 0.1993)

# ---- collection membership
col_collection.objects.link(ob_ground)

# ---- scene / render settings (as saved in the file)
scene.frame_start = 1; scene.frame_end = 250; scene.frame_set(1)
scene.render.engine = 'BLENDER_EEVEE_NEXT'
bpy.context.view_layer.update()

# ---- added for rendering (the .blend has no active camera and no usable light): camera, sun
cam_auto = bpy.data.cameras.new('AutoCamera')
cam_auto.lens = 50.0
cam_auto.sensor_width = 36.0
cam_auto.clip_end = 1000.0
ob_auto_camera = bpy.data.objects.new('AutoCamera', cam_auto)
scene.collection.objects.link(ob_auto_camera)
ob_auto_camera.location = (23.4026, -22.2074, 14.8232)
ob_auto_camera.rotation_euler = (1.09748, -7.21219e-08, 0.694738)
scene.camera = ob_auto_camera
light_auto_sun = bpy.data.lights.new('AutoSun', 'SUN')
light_auto_sun.energy = 3.0
light_auto_sun.angle = 0.0523599
ob_auto_sun = bpy.data.objects.new('AutoSun', light_auto_sun)
scene.collection.objects.link(ob_auto_sun)
ob_auto_sun.rotation_euler = (0.872665, 0.174533, 0.523599)
bpy.context.view_layer.update()
